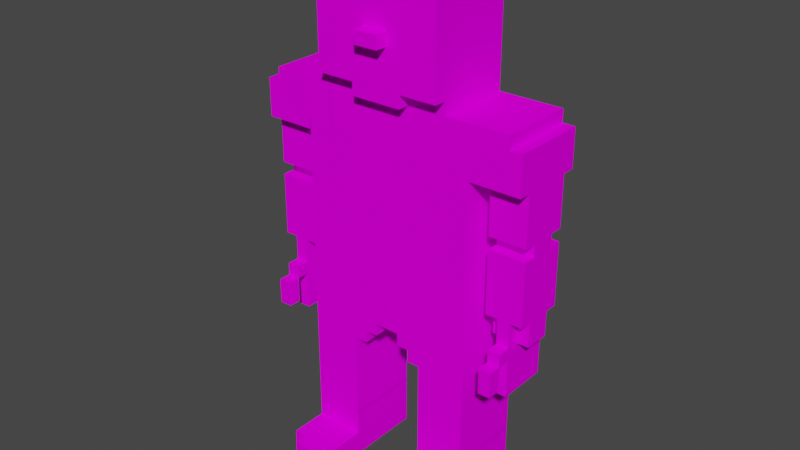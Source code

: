 # Source: rambo.blend  (saved by Blender 2.81.16; exported with 4.5.12 LTS)
import bpy
from mathutils import Matrix  # noqa: F401  (used for matrix-valued properties, if any)

bpy.ops.wm.read_factory_settings(use_empty=True)
scene = bpy.context.scene
scene.name = 'Scene'

# ---- collections
col_collection = bpy.data.collections.new('Collection'); scene.collection.children.link(col_collection)

# ---- images (referenced by path relative to the original .blend; pixels are not part of the script)
import os
ASSET_DIR = os.environ.get("B2B_ASSET_DIR", "")  # directory of the original .blend (textures are referenced by path, not embedded)
HERE = os.path.dirname(os.path.abspath(__file__))  # packed textures are extracted next to this script under _unpacked/

def load_image(name, relpath, width, height, colorspace="sRGB"):
    """Load a texture the original file referenced (path relative to the .blend, or extracted next to this script)."""
    p = next((c for c in (os.path.join(HERE, relpath), os.path.join(ASSET_DIR, relpath)) if relpath and os.path.exists(c)), "")
    if p:
        img = bpy.data.images.load(p, check_existing=True)
        img.name = name
    else:  # same state as the original file: an image datablock whose file is absent (Cycles renders it pink)
        img = bpy.data.images.new(name, width, height)
        img.source = "FILE"
        img.filepath = "//" + (relpath or name)
    img.colorspace_settings.name = colorspace
    return img
img_rambo_png = load_image('rambo.png', 'rambo.png', 1024, 1024, 'sRGB')

# ---- materials (node trees are filled in below, after node groups)
mat_plaintexture = bpy.data.materials.new('PlainTexture')
mat_plaintexture.use_transparent_shadow = False
mat_plaintexture.diffuse_color = (1.0, 1.0, 1.0, 1.0)
mat_plaintexture.roughness = 1.0
mat_plaintexture.specular_intensity = 0.0

# ---- material node trees
mat_plaintexture.use_nodes = True; mat_plaintexture.node_tree.nodes.clear()
_N = mat_plaintexture.node_tree.nodes; _L = mat_plaintexture.node_tree.links
n0 = _N.new('ShaderNodeOutputMaterial'); n0.name = 'Material Output'; n0.location = (300, 300)
n1 = _N.new('ShaderNodeBsdfPrincipled'); n1.name = 'Principled BSDF'; n1.location = (10, 300)
n1.distribution = 'GGX'
n1.subsurface_method = 'BURLEY'
n1.inputs[2].default_value = 1.0
n1.inputs[3].default_value = 1.45
n1.inputs[13].default_value = 0.0
n1.inputs[27].default_value = (0.0, 0.0, 0.0, 1.0)
n1.inputs[28].default_value = 1.0
n2 = _N.new('ShaderNodeTexImage'); n2.name = 'Image Texture'; n2.location = (-300, 600)
n2.image = img_rambo_png
_L.new(n1.outputs[0], n0.inputs[0])
_L.new(n2.outputs[0], n1.inputs[0])
n0.is_active_output = True

# ---- world
world_world = bpy.data.worlds.new('World'); scene.world = world_world
world_world.use_nodes = True; world_world.node_tree.nodes.clear()
_N = world_world.node_tree.nodes; _L = world_world.node_tree.links
n0 = _N.new('ShaderNodeOutputWorld'); n0.name = 'World Output'; n0.location = (300, 300)
n1 = _N.new('ShaderNodeBackground'); n1.name = 'Background'; n1.location = (10, 300)
n1.inputs[0].default_value = (0.05088, 0.05088, 0.05088, 1.0)
_L.new(n1.outputs[0], n0.inputs[0])
n0.is_active_output = True
world_world.color = (0.05088, 0.05088, 0.05088)
world_world.use_sun_shadow = False
world_world.sun_shadow_jitter_overblur = 0.0

# ---- meshes
me_rambo_239 = bpy.data.meshes.new('rambo.239')
me_rambo_239.from_pydata([(-2.454, -5.785, 1.224), (-2.454, -2.94, 1.224), (-0.3206, -5.785, 1.224), (-0.3206, -2.94, 1.224), (-2.454, -11.47, 0.5124), (-2.454, -0.8067, 0.5124), (-2.454, -0.8067, -0.9098), (-2.454, -11.47, -0.9098), (-2.454, -5.785, -0.9098), (-2.454, -5.785, -1.621), (-2.454, -0.8067, -0.9098), (-2.454, -0.8067, -1.621), (-2.454, -5.785, 1.224), (-2.454, -5.785, 0.5124), (-2.454, -0.8067, 1.224), (-2.454, -0.8067, 0.5124), (-2.454, -10.05, -0.9098), (-2.454, -10.05, -1.621), (-2.454, -6.496, -0.9098), (-2.454, -6.496, -1.621), (-2.454, -10.05, 1.224), (-2.454, -10.05, 0.5124), (-2.454, -6.496, 1.224), (-2.454, -6.496, 0.5124), (-2.454, -2.94, -1.621), (-2.454, -2.94, -2.332), (-2.454, -0.8067, -1.621), (-2.454, -0.8067, -2.332), (-2.454, -2.94, 1.935), (-2.454, -2.94, 1.224), (-2.454, -0.8067, 1.935), (-2.454, -0.8067, 1.224), (-1.743, -14.32, 1.224), (-1.743, -14.32, -0.9098), (-1.743, -11.47, 1.224), (-1.743, -11.47, -0.9098), (-1.743, -0.8067, 1.935), (-1.743, -0.8067, -2.332), (-1.743, -0.09561, 1.935), (-1.743, -0.09561, -2.332), (-1.743, -14.32, -0.9098), (-1.743, -14.32, -1.621), (-1.743, -10.05, -0.9098), (-1.743, -10.05, -1.621), (-1.743, -11.47, 1.224), (-1.743, -11.47, 0.5124), (-1.743, -10.05, 1.224), (-1.743, -10.05, 0.5124), (-1.743, -13.61, 2.646), (-1.743, -13.61, 1.935), (-1.743, -12.18, 2.646), (-1.743, -12.18, 1.935), (-1.743, -12.18, 1.935), (-1.743, -12.18, 1.224), (-1.743, -11.47, 1.935), (-1.743, -11.47, 1.224), (-1.032, -14.32, -0.9098), (-1.032, -14.32, 1.224), (-1.032, -10.76, -0.9098), (-1.032, -10.76, 1.224), (-1.032, -14.32, -1.621), (-1.032, -14.32, -0.9098), (-1.032, -10.05, -1.621), (-1.032, -10.05, -0.9098), (-1.032, -10.76, 0.5124), (-1.032, -10.76, 1.224), (-1.032, -10.05, 0.5124), (-1.032, -10.05, 1.224), (-1.032, -12.18, 1.224), (-1.032, -12.18, 1.935), (-1.032, -11.47, 1.224), (-1.032, -11.47, 1.935), (-0.3206, -10.76, -0.9098), (-0.3206, -10.76, 0.5124), (-0.3206, -2.94, -0.9098), (-0.3206, -2.94, 0.5124), (-0.3206, -10.05, -1.621), (-0.3206, -10.05, -0.9098), (-0.3206, -6.496, -1.621), (-0.3206, -6.496, -0.9098), (-0.3206, -10.05, 0.5124), (-0.3206, -10.05, 1.224), (-0.3206, -6.496, 0.5124), (-0.3206, -6.496, 1.224), (-0.3206, -5.785, -1.621), (-0.3206, -5.785, -0.9098), (-0.3206, -2.94, -1.621), (-0.3206, -2.94, -0.9098), (-0.3206, -5.785, 0.5124), (-0.3206, -5.785, 1.224), (-0.3206, -2.94, 0.5124), (-0.3206, -2.94, 1.224), (0.3905, -2.94, -2.332), (0.3905, -2.94, 1.935), (0.3905, -2.229, -2.332), (0.3905, -2.229, 1.935), (1.813, -2.229, -2.332), (1.813, -2.229, 1.935), (1.813, -0.09561, -2.332), (1.813, -0.09561, 1.935), (-1.743, -14.32, -1.621), (-1.743, -14.32, 1.224), (-1.032, -14.32, -1.621), (-1.032, -14.32, 1.224), (-1.743, -13.61, 1.935), (-1.743, -13.61, 2.646), (-1.032, -13.61, 1.935), (-1.032, -13.61, 2.646), (-1.743, -12.18, 1.224), (-1.743, -12.18, 1.935), (-1.032, -12.18, 1.224), (-1.032, -12.18, 1.935), (-2.454, -11.47, -0.9098), (-2.454, -11.47, 0.5124), (-1.743, -11.47, -0.9098), (-1.743, -11.47, 0.5124), (-1.032, -10.76, -0.9098), (-1.032, -10.76, 0.5124), (-0.3206, -10.76, -0.9098), (-0.3206, -10.76, 0.5124), (-2.454, -10.05, -1.621), (-2.454, -10.05, -0.9098), (-1.743, -10.05, -1.621), (-1.743, -10.05, -0.9098), (-1.032, -10.05, -1.621), (-1.032, -10.05, -0.9098), (-0.3206, -10.05, -1.621), (-0.3206, -10.05, -0.9098), (-2.454, -10.05, 0.5124), (-2.454, -10.05, 1.224), (-1.743, -10.05, 0.5124), (-1.743, -10.05, 1.224), (-1.032, -10.05, 0.5124), (-1.032, -10.05, 1.224), (-0.3206, -10.05, 0.5124), (-0.3206, -10.05, 1.224), (-2.454, -5.785, -1.621), (-2.454, -5.785, -0.9098), (-0.3206, -5.785, -1.621), (-0.3206, -5.785, -0.9098), (-2.454, -5.785, 0.5124), (-2.454, -5.785, 1.224), (-0.3206, -5.785, 0.5124), (-0.3206, -5.785, 1.224), (0.3905, -2.229, -2.332), (0.3905, -2.229, 1.935), (1.813, -2.229, -2.332), (1.813, -2.229, 1.935), (-1.743, -12.18, 2.646), (-1.743, -12.18, 1.935), (-1.032, -12.18, 2.646), (-1.032, -12.18, 1.935), (-1.743, -11.47, 1.935), (-1.743, -11.47, 1.224), (-1.032, -11.47, 1.935), (-1.032, -11.47, 1.224), (-2.454, -6.496, -0.9098), (-2.454, -6.496, -1.621), (-0.3206, -6.496, -0.9098), (-0.3206, -6.496, -1.621), (-2.454, -6.496, 1.224), (-2.454, -6.496, 0.5124), (-0.3206, -6.496, 1.224), (-0.3206, -6.496, 0.5124), (-2.454, -0.8067, 1.935), (-2.454, -0.8067, -2.332), (-1.743, -0.8067, 1.935), (-1.743, -0.8067, -2.332), (-1.743, -0.09561, 1.935), (-1.743, -0.09561, -2.332), (1.813, -0.09561, 1.935), (1.813, -0.09561, -2.332), (-1.743, -0.09561, -2.332), (-1.743, -2.229, -2.332), (1.813, -0.09561, -2.332), (1.813, -2.229, -2.332), (-2.454, -2.229, -2.332), (-2.454, -2.94, -2.332), (0.3905, -2.229, -2.332), (0.3905, -2.94, -2.332), (-2.454, -0.8067, -2.332), (-2.454, -2.229, -2.332), (-1.743, -0.8067, -2.332), (-1.743, -2.229, -2.332), (-2.454, -6.496, -1.621), (-2.454, -10.05, -1.621), (-0.3206, -6.496, -1.621), (-0.3206, -10.05, -1.621), (-2.454, -2.94, -1.621), (-2.454, -5.785, -1.621), (-0.3206, -2.94, -1.621), (-0.3206, -5.785, -1.621), (-1.743, -10.05, -1.621), (-1.743, -14.32, -1.621), (-1.032, -10.05, -1.621), (-1.032, -14.32, -1.621), (-2.454, -5.785, -0.9098), (-2.454, -6.496, -0.9098), (-0.3206, -5.785, -0.9098), (-0.3206, -6.496, -0.9098), (-2.454, -10.05, -0.9098), (-2.454, -11.47, -0.9098), (-1.743, -10.05, -0.9098), (-1.743, -11.47, -0.9098), (-1.032, -10.05, -0.9098), (-1.032, -10.76, -0.9098), (-0.3206, -10.05, -0.9098), (-0.3206, -10.76, -0.9098), (-1.743, -12.18, 1.935), (-1.743, -13.61, 1.935), (-1.032, -12.18, 1.935), (-1.032, -13.61, 1.935), (-2.454, -6.496, 0.5124), (-2.454, -5.785, 0.5124), (-0.3206, -6.496, 0.5124), (-0.3206, -5.785, 0.5124), (-2.454, -11.47, 0.5124), (-2.454, -10.05, 0.5124), (-1.743, -11.47, 0.5124), (-1.743, -10.05, 0.5124), (-1.032, -10.76, 0.5124), (-1.032, -10.05, 0.5124), (-0.3206, -10.76, 0.5124), (-0.3206, -10.05, 0.5124), (-2.454, -10.05, 1.224), (-2.454, -6.496, 1.224), (-0.3206, -10.05, 1.224), (-0.3206, -6.496, 1.224), (-1.743, -14.32, 1.224), (-1.743, -12.18, 1.224), (-1.032, -14.32, 1.224), (-1.032, -12.18, 1.224), (-1.743, -11.47, 1.224), (-1.743, -10.05, 1.224), (-1.032, -11.47, 1.224), (-1.032, -10.05, 1.224), (-1.743, -2.229, 1.935), (-1.743, -0.09561, 1.935), (1.813, -2.229, 1.935), (1.813, -0.09561, 1.935), (-2.454, -2.94, 1.935), (-2.454, -2.229, 1.935), (0.3905, -2.94, 1.935), (0.3905, -2.229, 1.935), (-2.454, -2.229, 1.935), (-2.454, -0.8067, 1.935), (-1.743, -2.229, 1.935), (-1.743, -0.8067, 1.935), (-1.743, -12.18, 1.935), (-1.743, -11.47, 1.935), (-1.032, -12.18, 1.935), (-1.032, -11.47, 1.935), (-1.743, -13.61, 2.646), (-1.743, -12.18, 2.646), (-1.032, -13.61, 2.646), (-1.032, -12.18, 2.646), (-1.032, -13.61, 1.935), (-1.032, -13.61, 2.646), (-1.032, -12.18, 1.935), (-1.032, -12.18, 2.646), (-0.3206, -2.94, -2.332), (-0.3206, -2.94, 1.935), (0.3905, -2.94, -2.332), (0.3905, -2.94, 1.935), (-2.454, -2.94, -2.332), (-2.454, -2.94, -1.621), (-0.3206, -2.94, -2.332), (-0.3206, -2.94, -1.621), (-2.454, -2.94, 1.224), (-2.454, -2.94, 1.935), (-0.3206, -2.94, 1.224), (-0.3206, -2.94, 1.935), (11.05, -5.785, 1.224), (11.05, -2.94, 1.224), (13.19, -5.785, 1.224), (13.19, -2.94, 1.224), (8.921, -2.229, 1.935), (8.921, -2.229, -2.332), (8.921, -0.09561, 1.935), (8.921, -0.09561, -2.332), (10.34, -2.94, 1.935), (10.34, -2.94, -2.332), (10.34, -2.229, 1.935), (10.34, -2.229, -2.332), (11.05, -11.47, 0.5124), (11.05, -11.47, -0.9098), (11.05, -2.94, 0.5124), (11.05, -2.94, -0.9098), (11.05, -10.05, -0.9098), (11.05, -10.05, -1.621), (11.05, -6.496, -0.9098), (11.05, -6.496, -1.621), (11.05, -10.05, 1.224), (11.05, -10.05, 0.5124), (11.05, -6.496, 1.224), (11.05, -6.496, 0.5124), (11.05, -5.785, -0.9098), (11.05, -5.785, -1.621), (11.05, -2.94, -0.9098), (11.05, -2.94, -1.621), (11.05, -5.785, 1.224), (11.05, -5.785, 0.5124), (11.05, -2.94, 1.224), (11.05, -2.94, 0.5124), (11.77, -14.32, 1.224), (11.77, -14.32, -0.9098), (11.77, -11.47, 1.224), (11.77, -11.47, -0.9098), (11.77, -14.32, -0.9098), (11.77, -14.32, -1.621), (11.77, -10.05, -0.9098), (11.77, -10.05, -1.621), (11.77, -11.47, 1.224), (11.77, -11.47, 0.5124), (11.77, -10.05, 1.224), (11.77, -10.05, 0.5124), (11.77, -13.61, 2.646), (11.77, -13.61, 1.935), (11.77, -12.18, 2.646), (11.77, -12.18, 1.935), (11.77, -12.18, 1.935), (11.77, -12.18, 1.224), (11.77, -11.47, 1.935), (11.77, -11.47, 1.224), (12.48, -14.32, -0.9098), (12.48, -14.32, 1.224), (12.48, -11.47, -0.9098), (12.48, -11.47, 1.224), (12.48, -0.8067, -2.332), (12.48, -0.8067, 1.935), (12.48, -0.09561, -2.332), (12.48, -0.09561, 1.935), (12.48, -14.32, -1.621), (12.48, -14.32, -0.9098), (12.48, -10.05, -1.621), (12.48, -10.05, -0.9098), (12.48, -11.47, 0.5124), (12.48, -11.47, 1.224), (12.48, -10.05, 0.5124), (12.48, -10.05, 1.224), (12.48, -13.61, 1.935), (12.48, -13.61, 2.646), (12.48, -12.18, 1.935), (12.48, -12.18, 2.646), (12.48, -12.18, 1.224), (12.48, -12.18, 1.935), (12.48, -11.47, 1.224), (12.48, -11.47, 1.935), (13.19, -11.47, -0.9098), (13.19, -11.47, 0.5124), (13.19, -0.8067, -0.9098), (13.19, -0.8067, 0.5124), (13.19, -5.785, -1.621), (13.19, -5.785, -0.9098), (13.19, -0.8067, -1.621), (13.19, -0.8067, -0.9098), (13.19, -5.785, 0.5124), (13.19, -5.785, 1.224), (13.19, -0.8067, 0.5124), (13.19, -0.8067, 1.224), (13.19, -10.05, -1.621), (13.19, -10.05, -0.9098), (13.19, -6.496, -1.621), (13.19, -6.496, -0.9098), (13.19, -10.05, 0.5124), (13.19, -10.05, 1.224), (13.19, -6.496, 0.5124), (13.19, -6.496, 1.224), (13.19, -2.94, -2.332), (13.19, -2.94, -1.621), (13.19, -0.8067, -2.332), (13.19, -0.8067, -1.621), (13.19, -2.94, 1.224), (13.19, -2.94, 1.935), (13.19, -0.8067, 1.224), (13.19, -0.8067, 1.935), (11.77, -14.32, -1.621), (11.77, -14.32, 1.224), (12.48, -14.32, -1.621), (12.48, -14.32, 1.224), (11.77, -13.61, 1.935), (11.77, -13.61, 2.646), (12.48, -13.61, 1.935), (12.48, -13.61, 2.646), (11.77, -12.18, 1.224), (11.77, -12.18, 1.935), (12.48, -12.18, 1.224), (12.48, -12.18, 1.935), (11.05, -11.47, -0.9098), (11.05, -11.47, 0.5124), (11.77, -11.47, -0.9098), (11.77, -11.47, 0.5124), (12.48, -11.47, -0.9098), (12.48, -11.47, 0.5124), (13.19, -11.47, -0.9098), (13.19, -11.47, 0.5124), (11.05, -10.05, -1.621), (11.05, -10.05, -0.9098), (11.77, -10.05, -1.621), (11.77, -10.05, -0.9098), (12.48, -10.05, -1.621), (12.48, -10.05, -0.9098), (13.19, -10.05, -1.621), (13.19, -10.05, -0.9098), (11.05, -10.05, 0.5124), (11.05, -10.05, 1.224), (11.77, -10.05, 0.5124), (11.77, -10.05, 1.224), (12.48, -10.05, 0.5124), (12.48, -10.05, 1.224), (13.19, -10.05, 0.5124), (13.19, -10.05, 1.224), (11.05, -5.785, -1.621), (11.05, -5.785, -0.9098), (13.19, -5.785, -1.621), (13.19, -5.785, -0.9098), (11.05, -5.785, 0.5124), (11.05, -5.785, 1.224), (13.19, -5.785, 0.5124), (13.19, -5.785, 1.224), (10.34, -2.94, -1.621), (10.34, -2.94, 1.935), (11.05, -2.94, -1.621), (11.05, -2.94, 1.935), (10.34, -2.94, -2.332), (10.34, -2.94, -1.621), (13.19, -2.94, -2.332), (13.19, -2.94, -1.621), (11.05, -2.94, 1.224), (11.05, -2.94, 1.935), (13.19, -2.94, 1.224), (13.19, -2.94, 1.935), (8.921, -2.229, -2.332), (8.921, -2.229, 1.935), (10.34, -2.229, -2.332), (10.34, -2.229, 1.935), (11.77, -12.18, 2.646), (11.77, -12.18, 1.935), (12.48, -12.18, 2.646), (12.48, -12.18, 1.935), (11.77, -11.47, 1.935), (11.77, -11.47, 1.224), (12.48, -11.47, 1.935), (12.48, -11.47, 1.224), (11.05, -6.496, -0.9098), (11.05, -6.496, -1.621), (13.19, -6.496, -0.9098), (13.19, -6.496, -1.621), (11.05, -6.496, 1.224), (11.05, -6.496, 0.5124), (13.19, -6.496, 1.224), (13.19, -6.496, 0.5124), (12.48, -0.8067, 1.935), (12.48, -0.8067, -2.332), (13.19, -0.8067, 1.935), (13.19, -0.8067, -2.332), (8.921, -0.09561, 1.935), (8.921, -0.09561, -2.332), (12.48, -0.09561, 1.935), (12.48, -0.09561, -2.332), (10.34, -0.8067, -2.332), (10.34, -2.94, -2.332), (13.19, -0.8067, -2.332), (13.19, -2.94, -2.332), (8.921, -0.09561, -2.332), (8.921, -2.229, -2.332), (10.34, -0.09561, -2.332), (10.34, -2.229, -2.332), (10.34, -0.09561, -2.332), (10.34, -0.8067, -2.332), (12.48, -0.09561, -2.332), (12.48, -0.8067, -2.332), (11.05, -6.496, -1.621), (11.05, -10.05, -1.621), (13.19, -6.496, -1.621), (13.19, -10.05, -1.621), (11.05, -2.94, -1.621), (11.05, -5.785, -1.621), (13.19, -2.94, -1.621), (13.19, -5.785, -1.621), (11.77, -10.05, -1.621), (11.77, -14.32, -1.621), (12.48, -10.05, -1.621), (12.48, -14.32, -1.621), (11.05, -5.785, -0.9098), (11.05, -6.496, -0.9098), (13.19, -5.785, -0.9098), (13.19, -6.496, -0.9098), (11.05, -10.05, -0.9098), (11.05, -11.47, -0.9098), (11.77, -10.05, -0.9098), (11.77, -11.47, -0.9098), (12.48, -10.05, -0.9098), (12.48, -11.47, -0.9098), (13.19, -10.05, -0.9098), (13.19, -11.47, -0.9098), (11.77, -12.18, 1.935), (11.77, -13.61, 1.935), (12.48, -12.18, 1.935), (12.48, -13.61, 1.935), (11.05, -6.496, 0.5124), (11.05, -5.785, 0.5124), (13.19, -6.496, 0.5124), (13.19, -5.785, 0.5124), (11.05, -11.47, 0.5124), (11.05, -10.05, 0.5124), (11.77, -11.47, 0.5124), (11.77, -10.05, 0.5124), (12.48, -11.47, 0.5124), (12.48, -10.05, 0.5124), (13.19, -11.47, 0.5124), (13.19, -10.05, 0.5124), (11.05, -10.05, 1.224), (11.05, -6.496, 1.224), (13.19, -10.05, 1.224), (13.19, -6.496, 1.224), (11.77, -14.32, 1.224), (11.77, -12.18, 1.224), (12.48, -14.32, 1.224), (12.48, -12.18, 1.224), (11.77, -11.47, 1.224), (11.77, -10.05, 1.224), (12.48, -11.47, 1.224), (12.48, -10.05, 1.224), (10.34, -2.94, 1.935), (10.34, -0.8067, 1.935), (13.19, -2.94, 1.935), (13.19, -0.8067, 1.935), (8.921, -2.229, 1.935), (8.921, -0.09561, 1.935), (10.34, -2.229, 1.935), (10.34, -0.09561, 1.935), (10.34, -0.8067, 1.935), (10.34, -0.09561, 1.935), (12.48, -0.8067, 1.935), (12.48, -0.09561, 1.935), (11.77, -12.18, 1.935), (11.77, -11.47, 1.935), (12.48, -12.18, 1.935), (12.48, -11.47, 1.935), (11.77, -13.61, 2.646), (11.77, -12.18, 2.646), (12.48, -13.61, 2.646), (12.48, -12.18, 2.646), (0.3652, -10.76, 1.935), (0.3652, -2.229, 1.935), (10.32, -10.76, 1.935), (10.32, -2.229, 1.935), (0.3652, -10.76, 1.935), (0.3652, -10.76, -2.332), (0.3652, -2.229, 1.935), (0.3652, -2.229, -2.332), (1.787, -2.229, 1.935), (1.787, -2.229, -2.332), (1.787, 6.304, 1.935), (1.787, 6.304, -2.332), (1.787, 0.6155, 2.646), (1.787, 0.6155, 1.935), (1.787, 6.304, 2.646), (1.787, 6.304, 1.935), (2.499, 6.304, 2.646), (2.499, 6.304, -2.332), (2.499, 7.015, 2.646), (2.499, 7.015, -2.332), (3.21, -2.229, -2.332), (3.21, -2.229, -3.043), (3.21, 5.593, -2.332), (3.21, 5.593, -3.043), (3.921, 7.015, 1.935), (3.921, 7.015, -0.9098), (3.921, 7.727, 1.935), (3.921, 7.727, -0.9098), (3.921, -0.09561, 2.646), (3.921, -0.09561, 1.935), (3.921, 0.6155, 2.646), (3.921, 0.6155, 1.935), (6.054, 2.749, 2.646), (6.054, 2.749, 3.357), (6.054, 3.46, 2.646), (6.054, 3.46, 3.357), (6.765, 7.015, -0.9098), (6.765, 7.015, 1.935), (6.765, 7.727, -0.9098), (6.765, 7.727, 1.935), (7.476, -2.229, -3.043), (7.476, -2.229, -2.332), (7.476, 5.593, -3.043), (7.476, 5.593, -2.332), (8.187, 6.304, -2.332), (8.187, 6.304, 2.646), (8.187, 7.015, -2.332), (8.187, 7.015, 2.646), (8.899, -2.229, -2.332), (8.899, -2.229, 1.935), (8.899, 6.304, -2.332), (8.899, 6.304, 1.935), (8.899, 0.6155, 1.935), (8.899, 0.6155, 2.646), (8.899, 6.304, 1.935), (8.899, 6.304, 2.646), (10.32, -10.76, -2.332), (10.32, -10.76, 1.935), (10.32, -2.229, -2.332), (10.32, -2.229, 1.935), (0.3652, -10.76, -2.332), (0.3652, -10.76, 1.935), (10.32, -10.76, -2.332), (10.32, -10.76, 1.935), (3.21, -2.229, -3.043), (3.21, -2.229, -2.332), (7.476, -2.229, -3.043), (7.476, -2.229, -2.332), (3.921, -0.09561, 1.935), (3.921, -0.09561, 2.646), (6.765, -0.09561, 1.935), (6.765, -0.09561, 2.646), (1.787, 0.6155, 1.935), (1.787, 0.6155, 2.646), (3.921, 0.6155, 1.935), (3.921, 0.6155, 2.646), (6.765, 0.6155, 1.935), (6.765, 0.6155, 2.646), (8.899, 0.6155, 1.935), (8.899, 0.6155, 2.646), (4.632, 2.749, 2.646), (4.632, 2.749, 3.357), (6.054, 2.749, 2.646), (6.054, 2.749, 3.357), (0.3652, -2.229, 1.935), (0.3652, -2.229, -2.332), (1.787, -2.229, 1.935), (1.787, -2.229, -2.332), (8.899, -2.229, 1.935), (8.899, -2.229, -2.332), (10.32, -2.229, 1.935), (10.32, -2.229, -2.332), (4.632, 3.46, 3.357), (4.632, 3.46, 2.646), (6.054, 3.46, 3.357), (6.054, 3.46, 2.646), (3.21, 5.593, -2.332), (3.21, 5.593, -3.043), (7.476, 5.593, -2.332), (7.476, 5.593, -3.043), (1.787, 6.304, 2.646), (1.787, 6.304, -2.332), (2.499, 6.304, 2.646), (2.499, 6.304, -2.332), (8.187, 6.304, 2.646), (8.187, 6.304, -2.332), (8.899, 6.304, 2.646), (8.899, 6.304, -2.332), (2.499, 7.015, -0.9098), (2.499, 7.015, -2.332), (8.187, 7.015, -0.9098), (8.187, 7.015, -2.332), (2.499, 7.015, 2.646), (2.499, 7.015, -0.9098), (3.921, 7.015, 2.646), (3.921, 7.015, -0.9098), (6.765, 7.015, 2.646), (6.765, 7.015, -0.9098), (8.187, 7.015, 2.646), (8.187, 7.015, -0.9098), (3.921, 7.015, 2.646), (3.921, 7.015, 1.935), (6.765, 7.015, 2.646), (6.765, 7.015, 1.935), (3.921, 7.727, 1.935), (3.921, 7.727, -0.9098), (6.765, 7.727, 1.935), (6.765, 7.727, -0.9098), (3.21, 5.593, -3.043), (3.21, -2.229, -3.043), (7.476, 5.593, -3.043), (7.476, -2.229, -3.043), (0.3652, -2.229, -2.332), (0.3652, -10.76, -2.332), (10.32, -2.229, -2.332), (10.32, -10.76, -2.332), (1.787, 6.304, -2.332), (1.787, -2.229, -2.332), (3.21, 6.304, -2.332), (3.21, -2.229, -2.332), (7.476, 6.304, -2.332), (7.476, -2.229, -2.332), (8.899, 6.304, -2.332), (8.899, -2.229, -2.332), (3.21, 7.015, -2.332), (3.21, 5.593, -2.332), (7.476, 7.015, -2.332), (7.476, 5.593, -2.332), (2.499, 7.015, -2.332), (2.499, 6.304, -2.332), (3.21, 7.015, -2.332), (3.21, 6.304, -2.332), (7.476, 7.015, -2.332), (7.476, 6.304, -2.332), (8.187, 7.015, -2.332), (8.187, 6.304, -2.332), (3.921, 7.727, -0.9098), (3.921, 7.015, -0.9098), (6.765, 7.727, -0.9098), (6.765, 7.015, -0.9098), (1.787, -2.229, 1.935), (1.787, -0.09561, 1.935), (8.899, -2.229, 1.935), (8.899, -0.09561, 1.935), (3.921, 7.015, 1.935), (3.921, 7.727, 1.935), (6.765, 7.015, 1.935), (6.765, 7.727, 1.935), (1.787, -0.09561, 1.935), (1.787, 0.6155, 1.935), (3.921, -0.09561, 1.935), (3.921, 0.6155, 1.935), (6.765, -0.09561, 1.935), (6.765, 0.6155, 1.935), (8.899, -0.09561, 1.935), (8.899, 0.6155, 1.935), (1.787, 3.46, 2.646), (1.787, 6.304, 2.646), (8.899, 3.46, 2.646), (8.899, 6.304, 2.646), (1.787, 0.6155, 2.646), (1.787, 2.749, 2.646), (8.899, 0.6155, 2.646), (8.899, 2.749, 2.646), (2.499, 6.304, 2.646), (2.499, 7.015, 2.646), (8.187, 6.304, 2.646), (8.187, 7.015, 2.646), (3.921, -0.09561, 2.646), (3.921, 0.6155, 2.646), (6.765, -0.09561, 2.646), (6.765, 0.6155, 2.646), (1.787, 2.749, 2.646), (1.787, 3.46, 2.646), (4.632, 2.749, 2.646), (4.632, 3.46, 2.646), (6.054, 2.749, 2.646), (6.054, 3.46, 2.646), (8.899, 2.749, 2.646), (8.899, 3.46, 2.646), (4.632, 2.749, 3.357), (4.632, 3.46, 3.357), (6.054, 2.749, 3.357), (6.054, 3.46, 3.357), (4.632, 2.749, 3.357), (4.632, 2.749, 2.646), (4.632, 3.46, 3.357), (4.632, 3.46, 2.646), (6.765, -0.09561, 1.935), (6.765, -0.09561, 2.646), (6.765, 0.6155, 1.935), (6.765, 0.6155, 2.646), (0.3652, -19.28, 1.935), (0.3652, -10.75, 1.935), (3.21, -19.28, 1.935), (3.21, -10.75, 1.935), (0.3652, -19.28, 1.935), (0.3652, -19.28, -2.332), (0.3652, -10.75, 1.935), (0.3652, -10.75, -2.332), (0.3652, -22.1, 1.935), (0.3652, -22.1, -2.332), (0.3652, -19.25, 1.935), (0.3652, -19.25, -2.332), (0.3652, -22.1, 4.068), (0.3652, -22.1, 1.935), (0.3652, -20.68, 4.068), (0.3652, -20.68, 1.935), (1.076, -22.1, 4.779), (1.076, -22.1, 4.068), (1.076, -20.68, 4.779), (1.076, -20.68, 4.068), (3.21, -19.28, -2.332), (3.21, -19.28, 1.935), (3.21, -14.3, -2.332), (3.21, -14.3, 1.935), (3.21, -22.1, 1.935), (3.21, -22.1, 4.068), (3.21, -20.68, 1.935), (3.21, -20.68, 4.068), (3.921, -13.59, -1.621), (3.921, -13.59, 1.224), (3.921, -12.88, -1.621), (3.921, -12.88, 1.224), (4.632, -13.59, -2.332), (4.632, -13.59, -1.621), (4.632, -12.88, -2.332), (4.632, -12.88, -1.621), (5.343, -12.88, -2.332), (5.343, -12.88, 1.935), (5.343, -10.75, -2.332), (5.343, -10.75, 1.935), (0.3652, -22.1, -2.332), (0.3652, -22.1, 4.068), (3.21, -22.1, -2.332), (3.21, -22.1, 4.068), (1.076, -22.1, 4.068), (1.076, -22.1, 4.779), (2.499, -22.1, 4.068), (2.499, -22.1, 4.779), (0.3652, -19.28, -2.332), (0.3652, -19.28, 1.935), (3.21, -19.28, -2.332), (3.21, -19.28, 1.935), (3.21, -14.3, -2.332), (3.21, -14.3, -1.621), (3.921, -14.3, -2.332), (3.921, -14.3, -1.621), (3.21, -14.3, 1.224), (3.21, -14.3, 1.935), (3.921, -14.3, 1.224), (3.921, -14.3, 1.935), (3.21, -13.59, -1.621), (3.21, -13.59, 1.224), (3.921, -13.59, -1.621), (3.921, -13.59, 1.224), (3.921, -13.59, -2.332), (3.921, -13.59, -1.621), (4.632, -13.59, -2.332), (4.632, -13.59, -1.621), (3.921, -13.59, 1.224), (3.921, -13.59, 1.935), (4.632, -13.59, 1.224), (4.632, -13.59, 1.935), (3.921, -12.88, -1.621), (3.921, -12.88, 1.224), (5.343, -12.88, -1.621), (5.343, -12.88, 1.224), (4.632, -12.88, -2.332), (4.632, -12.88, -1.621), (5.343, -12.88, -2.332), (5.343, -12.88, -1.621), (4.632, -12.88, 1.224), (4.632, -12.88, 1.935), (5.343, -12.88, 1.224), (5.343, -12.88, 1.935), (0.3652, -20.68, 4.068), (0.3652, -20.68, 1.935), (3.21, -20.68, 4.068), (3.21, -20.68, 1.935), (1.076, -20.68, 4.779), (1.076, -20.68, 4.068), (2.499, -20.68, 4.779), (2.499, -20.68, 4.068), (0.3652, -19.25, 1.935), (0.3652, -19.25, -2.332), (3.21, -19.25, 1.935), (3.21, -19.25, -2.332), (0.3652, -10.75, 1.935), (0.3652, -10.75, -2.332), (5.343, -10.75, 1.935), (5.343, -10.75, -2.332), (0.3652, -10.75, -2.332), (0.3652, -19.28, -2.332), (3.21, -10.75, -2.332), (3.21, -19.28, -2.332), (0.3652, -19.25, -2.332), (0.3652, -22.1, -2.332), (3.21, -19.25, -2.332), (3.21, -22.1, -2.332), (3.21, -10.75, -2.332), (3.21, -12.88, -2.332), (5.343, -10.75, -2.332), (5.343, -12.88, -2.332), (3.21, -12.88, -2.332), (3.21, -14.3, -2.332), (3.921, -12.88, -2.332), (3.921, -14.3, -2.332), (3.921, -12.88, -2.332), (3.921, -13.59, -2.332), (4.632, -12.88, -2.332), (4.632, -13.59, -2.332), (3.21, -13.59, 1.224), (3.21, -14.3, 1.224), (3.921, -13.59, 1.224), (3.921, -14.3, 1.224), (3.921, -12.88, 1.224), (3.921, -13.59, 1.224), (4.632, -12.88, 1.224), (4.632, -13.59, 1.224), (3.21, -14.3, -1.621), (3.21, -13.59, -1.621), (3.921, -14.3, -1.621), (3.921, -13.59, -1.621), (3.921, -13.59, -1.621), (3.921, -12.88, -1.621), (4.632, -13.59, -1.621), (4.632, -12.88, -1.621), (3.21, -12.88, 1.935), (3.21, -10.75, 1.935), (5.343, -12.88, 1.935), (5.343, -10.75, 1.935), (0.3652, -20.68, 1.935), (0.3652, -19.25, 1.935), (3.21, -20.68, 1.935), (3.21, -19.25, 1.935), (3.21, -14.3, 1.935), (3.21, -12.88, 1.935), (3.921, -14.3, 1.935), (3.921, -12.88, 1.935), (3.921, -13.59, 1.935), (3.921, -12.88, 1.935), (4.632, -13.59, 1.935), (4.632, -12.88, 1.935), (0.3652, -22.1, 4.068), (0.3652, -20.68, 4.068), (1.076, -22.1, 4.068), (1.076, -20.68, 4.068), (2.499, -22.1, 4.068), (2.499, -20.68, 4.068), (3.21, -22.1, 4.068), (3.21, -20.68, 4.068), (1.076, -22.1, 4.779), (1.076, -20.68, 4.779), (2.499, -22.1, 4.779), (2.499, -20.68, 4.779), (2.499, -22.1, 4.068), (2.499, -22.1, 4.779), (2.499, -20.68, 4.068), (2.499, -20.68, 4.779), (3.21, -22.1, -2.332), (3.21, -22.1, 1.935), (3.21, -19.25, -2.332), (3.21, -19.25, 1.935), (3.21, -14.3, -1.621), (3.21, -14.3, 1.224), (3.21, -13.59, -1.621), (3.21, -13.59, 1.224), (3.921, -14.3, -2.332), (3.921, -14.3, -1.621), (3.921, -13.59, -2.332), (3.921, -13.59, -1.621), (3.921, -14.3, 1.224), (3.921, -14.3, 1.935), (3.921, -13.59, 1.224), (3.921, -13.59, 1.935), (4.632, -13.59, 1.224), (4.632, -13.59, 1.935), (4.632, -12.88, 1.224), (4.632, -12.88, 1.935), (7.472, -19.29, 1.935), (7.472, -10.76, 1.935), (10.32, -19.29, 1.935), (10.32, -10.76, 1.935), (5.339, -12.89, 1.935), (5.339, -12.89, -2.332), (5.339, -10.76, 1.935), (5.339, -10.76, -2.332), (6.05, -13.6, -1.621), (6.05, -13.6, -2.332), (6.05, -12.89, -1.621), (6.05, -12.89, -2.332), (6.05, -13.6, 1.935), (6.05, -13.6, 1.224), (6.05, -12.89, 1.935), (6.05, -12.89, 1.224), (6.761, -13.6, 1.224), (6.761, -13.6, -1.621), (6.761, -12.89, 1.224), (6.761, -12.89, -1.621), (6.761, -14.32, -1.621), (6.761, -14.32, -2.332), (6.761, -13.6, -1.621), (6.761, -13.6, -2.332), (6.761, -14.32, 1.935), (6.761, -14.32, 1.224), (6.761, -13.6, 1.935), (6.761, -13.6, 1.224), (7.472, -19.29, 1.935), (7.472, -19.29, -2.332), (7.472, -14.32, 1.935), (7.472, -14.32, -2.332), (7.472, -22.11, 1.935), (7.472, -22.11, -2.332), (7.472, -19.27, 1.935), (7.472, -19.27, -2.332), (7.472, -22.11, 4.068), (7.472, -22.11, 1.935), (7.472, -20.69, 4.068), (7.472, -20.69, 1.935), (7.472, -14.32, 1.224), (7.472, -14.32, -1.621), (7.472, -13.6, 1.224), (7.472, -13.6, -1.621), (8.183, -22.11, 4.779), (8.183, -22.11, 4.068), (8.183, -20.69, 4.779), (8.183, -20.69, 4.068), (9.605, -22.11, 4.068), (9.605, -22.11, 4.779), (9.605, -20.69, 4.068), (9.605, -20.69, 4.779), (10.32, -19.29, -2.332), (10.32, -19.29, 1.935), (10.32, -10.76, -2.332), (10.32, -10.76, 1.935), (10.32, -22.11, -2.332), (10.32, -22.11, 1.935), (10.32, -19.27, -2.332), (10.32, -19.27, 1.935), (10.32, -22.11, 1.935), (10.32, -22.11, 4.068), (10.32, -20.69, 1.935), (10.32, -20.69, 4.068), (7.472, -22.11, -2.332), (7.472, -22.11, 4.068), (10.32, -22.11, -2.332), (10.32, -22.11, 4.068), (8.183, -22.11, 4.068), (8.183, -22.11, 4.779), (9.605, -22.11, 4.068), (9.605, -22.11, 4.779), (7.472, -19.29, -2.332), (7.472, -19.29, 1.935), (10.32, -19.29, -2.332), (10.32, -19.29, 1.935), (6.761, -14.32, -2.332), (6.761, -14.32, -1.621), (7.472, -14.32, -2.332), (7.472, -14.32, -1.621), (6.761, -14.32, 1.224), (6.761, -14.32, 1.935), (7.472, -14.32, 1.224), (7.472, -14.32, 1.935), (6.761, -13.6, -1.621), (6.761, -13.6, 1.224), (7.472, -13.6, -1.621), (7.472, -13.6, 1.224), (6.05, -13.6, -2.332), (6.05, -13.6, -1.621), (6.761, -13.6, -2.332), (6.761, -13.6, -1.621), (6.05, -13.6, 1.224), (6.05, -13.6, 1.935), (6.761, -13.6, 1.224), (6.761, -13.6, 1.935), (5.339, -12.89, -1.621), (5.339, -12.89, 1.224), (6.761, -12.89, -1.621), (6.761, -12.89, 1.224), (5.339, -12.89, -2.332), (5.339, -12.89, -1.621), (6.05, -12.89, -2.332), (6.05, -12.89, -1.621), (5.339, -12.89, 1.224), (5.339, -12.89, 1.935), (6.05, -12.89, 1.224), (6.05, -12.89, 1.935), (7.472, -20.69, 4.068), (7.472, -20.69, 1.935), (10.32, -20.69, 4.068), (10.32, -20.69, 1.935), (8.183, -20.69, 4.779), (8.183, -20.69, 4.068), (9.605, -20.69, 4.779), (9.605, -20.69, 4.068), (7.472, -19.27, 1.935), (7.472, -19.27, -2.332), (10.32, -19.27, 1.935), (10.32, -19.27, -2.332), (5.339, -10.76, 1.935), (5.339, -10.76, -2.332), (10.32, -10.76, 1.935), (10.32, -10.76, -2.332), (7.472, -10.76, -2.332), (7.472, -19.29, -2.332), (10.32, -10.76, -2.332), (10.32, -19.29, -2.332), (7.472, -19.27, -2.332), (7.472, -22.11, -2.332), (10.32, -19.27, -2.332), (10.32, -22.11, -2.332), (5.339, -10.76, -2.332), (5.339, -12.89, -2.332), (7.472, -10.76, -2.332), (7.472, -12.89, -2.332), (6.761, -12.89, -2.332), (6.761, -14.32, -2.332), (7.472, -12.89, -2.332), (7.472, -14.32, -2.332), (6.05, -12.89, -2.332), (6.05, -13.6, -2.332), (6.761, -12.89, -2.332), (6.761, -13.6, -2.332), (6.761, -13.6, 1.224), (6.761, -14.32, 1.224), (7.472, -13.6, 1.224), (7.472, -14.32, 1.224), (6.05, -12.89, 1.224), (6.05, -13.6, 1.224), (6.761, -12.89, 1.224), (6.761, -13.6, 1.224), (6.761, -14.32, -1.621), (6.761, -13.6, -1.621), (7.472, -14.32, -1.621), (7.472, -13.6, -1.621), (6.05, -13.6, -1.621), (6.05, -12.89, -1.621), (6.761, -13.6, -1.621), (6.761, -12.89, -1.621), (5.339, -12.89, 1.935), (5.339, -10.76, 1.935), (7.472, -12.89, 1.935), (7.472, -10.76, 1.935), (7.472, -20.69, 1.935), (7.472, -19.27, 1.935), (10.32, -20.69, 1.935), (10.32, -19.27, 1.935), (6.761, -14.32, 1.935), (6.761, -12.89, 1.935), (7.472, -14.32, 1.935), (7.472, -12.89, 1.935), (6.05, -13.6, 1.935), (6.05, -12.89, 1.935), (6.761, -13.6, 1.935), (6.761, -12.89, 1.935), (7.472, -22.11, 4.068), (7.472, -20.69, 4.068), (8.183, -22.11, 4.068), (8.183, -20.69, 4.068), (9.605, -22.11, 4.068), (9.605, -20.69, 4.068), (10.32, -22.11, 4.068), (10.32, -20.69, 4.068), (8.183, -22.11, 4.779), (8.183, -20.69, 4.779), (9.605, -22.11, 4.779), (9.605, -20.69, 4.779)], [], [(0, 2, 3, 1), (4, 5, 6, 7), (8, 10, 11, 9), (12, 14, 15, 13), (16, 18, 19, 17), (20, 22, 23, 21), (24, 26, 27, 25), (28, 30, 31, 29), (32, 34, 35, 33), (36, 38, 39, 37), (40, 42, 43, 41), (44, 46, 47, 45), (48, 50, 51, 49), (52, 54, 55, 53), (56, 58, 59, 57), (60, 62, 63, 61), (64, 66, 67, 65), (68, 70, 71, 69), (72, 74, 75, 73), (76, 78, 79, 77), (80, 82, 83, 81), (84, 86, 87, 85), (88, 90, 91, 89), (92, 94, 95, 93), (96, 98, 99, 97), (100, 102, 103, 101), (104, 106, 107, 105), (108, 110, 111, 109), (112, 114, 115, 113), (116, 118, 119, 117), (120, 122, 123, 121), (124, 126, 127, 125), (128, 130, 131, 129), (132, 134, 135, 133), (136, 138, 139, 137), (140, 142, 143, 141), (144, 146, 147, 145), (148, 150, 151, 149), (152, 154, 155, 153), (156, 158, 159, 157), (160, 162, 163, 161), (164, 166, 167, 165), (168, 170, 171, 169), (172, 174, 175, 173), (176, 178, 179, 177), (180, 182, 183, 181), (184, 186, 187, 185), (188, 190, 191, 189), (192, 194, 195, 193), (196, 198, 199, 197), (200, 202, 203, 201), (204, 206, 207, 205), (208, 210, 211, 209), (212, 214, 215, 213), (216, 218, 219, 217), (220, 222, 223, 221), (224, 226, 227, 225), (228, 230, 231, 229), (232, 234, 235, 233), (236, 238, 239, 237), (240, 242, 243, 241), (244, 246, 247, 245), (248, 250, 251, 249), (252, 254, 255, 253), (256, 258, 259, 257), (260, 262, 263, 261), (264, 266, 267, 265), (268, 270, 271, 269), (272, 274, 275, 273), (276, 278, 279, 277), (280, 282, 283, 281), (284, 286, 287, 285), (288, 290, 291, 289), (292, 294, 295, 293), (296, 298, 299, 297), (300, 302, 303, 301), (304, 306, 307, 305), (308, 310, 311, 309), (312, 314, 315, 313), (316, 318, 319, 317), (320, 322, 323, 321), (324, 326, 327, 325), (328, 330, 331, 329), (332, 334, 335, 333), (336, 338, 339, 337), (340, 342, 343, 341), (344, 346, 347, 345), (348, 350, 351, 349), (352, 354, 355, 353), (356, 358, 359, 357), (360, 362, 363, 361), (364, 366, 367, 365), (368, 370, 371, 369), (372, 374, 375, 373), (376, 378, 379, 377), (380, 382, 383, 381), (384, 386, 387, 385), (388, 390, 391, 389), (392, 394, 395, 393), (396, 398, 399, 397), (400, 402, 403, 401), (404, 406, 407, 405), (408, 410, 411, 409), (412, 414, 415, 413), (416, 418, 419, 417), (420, 422, 423, 421), (424, 426, 427, 425), (428, 430, 431, 429), (432, 434, 435, 433), (436, 438, 439, 437), (440, 442, 443, 441), (444, 446, 447, 445), (448, 450, 451, 449), (452, 454, 455, 453), (456, 458, 459, 457), (460, 462, 463, 461), (464, 466, 467, 465), (468, 470, 471, 469), (472, 474, 475, 473), (476, 478, 479, 477), (480, 482, 483, 481), (484, 486, 487, 485), (488, 490, 491, 489), (492, 494, 495, 493), (496, 498, 499, 497), (500, 502, 503, 501), (504, 506, 507, 505), (508, 510, 511, 509), (512, 514, 515, 513), (516, 518, 519, 517), (520, 522, 523, 521), (524, 526, 527, 525), (528, 530, 531, 529), (532, 534, 535, 533), (536, 538, 539, 537), (540, 542, 543, 541), (544, 546, 547, 545), (548, 550, 551, 549), (552, 554, 555, 553), (556, 558, 559, 557), (560, 562, 563, 561), (564, 566, 567, 565), (568, 570, 571, 569), (572, 574, 575, 573), (576, 578, 579, 577), (580, 582, 583, 581), (584, 586, 587, 585), (588, 590, 591, 589), (592, 594, 595, 593), (596, 598, 599, 597), (600, 602, 603, 601), (604, 606, 607, 605), (608, 610, 611, 609), (612, 614, 615, 613), (616, 618, 619, 617), (620, 622, 623, 621), (624, 626, 627, 625), (628, 630, 631, 629), (632, 634, 635, 633), (636, 638, 639, 637), (640, 642, 643, 641), (644, 646, 647, 645), (648, 650, 651, 649), (652, 654, 655, 653), (656, 658, 659, 657), (660, 662, 663, 661), (664, 666, 667, 665), (668, 670, 671, 669), (672, 674, 675, 673), (676, 678, 679, 677), (680, 682, 683, 681), (684, 686, 687, 685), (688, 690, 691, 689), (692, 694, 695, 693), (696, 698, 699, 697), (700, 702, 703, 701), (704, 706, 707, 705), (708, 710, 711, 709), (712, 714, 715, 713), (716, 718, 719, 717), (720, 722, 723, 721), (724, 726, 727, 725), (728, 730, 731, 729), (732, 734, 735, 733), (736, 738, 739, 737), (740, 742, 743, 741), (744, 746, 747, 745), (748, 750, 751, 749), (752, 754, 755, 753), (756, 758, 759, 757), (760, 762, 763, 761), (764, 766, 767, 765), (768, 770, 771, 769), (772, 774, 775, 773), (776, 778, 779, 777), (780, 782, 783, 781), (784, 786, 787, 785), (788, 790, 791, 789), (792, 794, 795, 793), (796, 798, 799, 797), (800, 802, 803, 801), (804, 806, 807, 805), (808, 810, 811, 809), (812, 814, 815, 813), (816, 818, 819, 817), (820, 822, 823, 821), (824, 826, 827, 825), (828, 830, 831, 829), (832, 834, 835, 833), (836, 838, 839, 837), (840, 842, 843, 841), (844, 846, 847, 845), (848, 850, 851, 849), (852, 854, 855, 853), (856, 858, 859, 857), (860, 862, 863, 861), (864, 866, 867, 865), (868, 870, 871, 869), (872, 874, 875, 873), (876, 878, 879, 877), (880, 882, 883, 881), (884, 886, 887, 885), (888, 890, 891, 889), (892, 894, 895, 893), (896, 898, 899, 897), (900, 902, 903, 901), (904, 906, 907, 905), (908, 910, 911, 909), (912, 914, 915, 913), (916, 918, 919, 917), (920, 922, 923, 921), (924, 926, 927, 925), (928, 930, 931, 929), (932, 934, 935, 933), (936, 938, 939, 937), (940, 942, 943, 941), (944, 946, 947, 945), (948, 950, 951, 949), (952, 954, 955, 953), (956, 958, 959, 957), (960, 962, 963, 961), (964, 966, 967, 965), (968, 970, 971, 969), (972, 974, 975, 973), (976, 978, 979, 977), (980, 982, 983, 981), (984, 986, 987, 985), (988, 990, 991, 989), (992, 994, 995, 993), (996, 998, 999, 997), (1000, 1002, 1003, 1001), (1004, 1006, 1007, 1005), (1008, 1010, 1011, 1009), (1012, 1014, 1015, 1013), (1016, 1018, 1019, 1017), (1020, 1022, 1023, 1021), (1024, 1026, 1027, 1025), (1028, 1030, 1031, 1029), (1032, 1034, 1035, 1033), (1036, 1038, 1039, 1037), (1040, 1042, 1043, 1041), (1044, 1046, 1047, 1045), (1048, 1050, 1051, 1049), (1052, 1054, 1055, 1053), (1056, 1058, 1059, 1057), (1060, 1062, 1063, 1061), (1064, 1066, 1067, 1065), (1068, 1070, 1071, 1069), (1072, 1074, 1075, 1073), (1076, 1078, 1079, 1077), (1080, 1082, 1083, 1081), (1084, 1086, 1087, 1085), (1088, 1090, 1091, 1089), (1092, 1094, 1095, 1093), (1096, 1098, 1099, 1097), (1100, 1102, 1103, 1101), (1104, 1106, 1107, 1105), (1108, 1110, 1111, 1109), (1112, 1114, 1115, 1113), (1116, 1118, 1119, 1117), (1120, 1122, 1123, 1121), (1124, 1126, 1127, 1125), (1128, 1130, 1131, 1129)])
_uv = me_rambo_239.uv_layers.new(name='UVMap')
_uv.uv.foreach_set('vector', [0.01953, 0.9688, 0.03125, 0.9688, 0.03125, 0.8438, 0.01953, 0.8438, 0.01172, 0.5, 0.01172, 0.9688, 0.003906, 0.9688, 0.003906, 0.5, 0.007812, 0.75, 0.007812, 0.9688, 0.003906, 0.9688, 0.003906, 0.75, 0.007812, 0.75, 0.007812, 0.9688, 0.003906, 0.9688, 0.003906, 0.75, 0.007812, 0.8125, 0.007812, 0.9688, 0.003906, 0.9688, 0.003906, 0.8125, 0.007812, 0.8125, 0.007812, 0.9688, 0.003906, 0.9688, 0.003906, 0.8125, 0.007812, 0.875, 0.007812, 0.9688, 0.003906, 0.9688, 0.003906, 0.875, 0.007812, 0.875, 0.007812, 0.9688, 0.003906, 0.9688, 0.003906, 0.875, 0.03125, 0.8438, 0.03125, 0.9688, 0.01953, 0.9688, 0.01953, 0.8438, 0.003906, 0.7812, 0.007812, 0.7812, 0.007812, 0.9688, 0.003906, 0.9688, 0.007812, 0.7812, 0.007812, 0.9688, 0.003906, 0.9688, 0.003906, 0.7812, 0.007812, 0.9062, 0.007812, 0.9688, 0.003906, 0.9688, 0.003906, 0.9062, 0.007812, 0.9062, 0.007812, 0.9688, 0.003906, 0.9688, 0.003906, 0.9062, 0.003906, 0.9375, 0.007812, 0.9375, 0.007812, 0.9688, 0.003906, 0.9688, 0.168, 0.8125, 0.168, 0.9688, 0.1797, 0.9688, 0.1797, 0.8125, 0.003906, 0.7812, 0.003906, 0.9688, 0.007812, 0.9688, 0.007812, 0.7812, 0.003906, 0.9688, 0.007812, 0.9688, 0.007812, 0.9375, 0.003906, 0.9375, 0.003906, 0.9688, 0.007812, 0.9688, 0.007812, 0.9375, 0.003906, 0.9375, 0.003906, 0.625, 0.003906, 0.9688, 0.01172, 0.9688, 0.01172, 0.625, 0.003906, 0.8125, 0.003906, 0.9688, 0.007812, 0.9688, 0.007812, 0.8125, 0.003906, 0.8125, 0.003906, 0.9688, 0.007812, 0.9688, 0.007812, 0.8125, 0.003906, 0.8438, 0.003906, 0.9688, 0.007812, 0.9688, 0.007812, 0.8438, 0.003906, 0.8438, 0.003906, 0.9688, 0.007812, 0.9688, 0.007812, 0.8438, 0.003906, 0.9688, 0.007812, 0.9688, 0.007812, 0.7812, 0.003906, 0.7812, 0.168, 0.9688, 0.1797, 0.9688, 0.1797, 0.7812, 0.168, 0.7812, 0.003906, 0.9688, 0.007812, 0.9688, 0.007812, 0.8438, 0.003906, 0.8438, 0.003906, 0.9688, 0.007812, 0.9688, 0.007812, 0.9375, 0.003906, 0.9375, 0.003906, 0.9688, 0.007812, 0.9688, 0.007812, 0.9375, 0.003906, 0.9375, 0.003906, 0.9688, 0.007812, 0.9688, 0.007812, 0.9062, 0.003906, 0.9062, 0.003906, 0.9688, 0.007812, 0.9688, 0.007812, 0.9062, 0.003906, 0.9062, 0.003906, 0.9688, 0.007812, 0.9688, 0.007812, 0.9375, 0.003906, 0.9375, 0.003906, 0.9688, 0.007812, 0.9688, 0.007812, 0.9375, 0.003906, 0.9375, 0.003906, 0.9688, 0.007812, 0.9688, 0.007812, 0.9375, 0.003906, 0.9375, 0.003906, 0.9688, 0.007812, 0.9688, 0.007812, 0.9375, 0.003906, 0.9375, 0.003906, 0.875, 0.003906, 0.9688, 0.007812, 0.9688, 0.007812, 0.875, 0.003906, 0.875, 0.003906, 0.9688, 0.007812, 0.9688, 0.007812, 0.875, 0.003906, 0.9688, 0.01172, 0.9688, 0.01172, 0.7812, 0.003906, 0.7812, 0.003906, 0.9375, 0.007812, 0.9375, 0.007812, 0.9688, 0.003906, 0.9688, 0.003906, 0.9375, 0.007812, 0.9375, 0.007812, 0.9688, 0.003906, 0.9688, 0.007812, 0.875, 0.007812, 0.9688, 0.003906, 0.9688, 0.003906, 0.875, 0.007812, 0.875, 0.007812, 0.9688, 0.003906, 0.9688, 0.003906, 0.875, 0.003906, 0.7812, 0.007812, 0.7812, 0.007812, 0.9688, 0.003906, 0.9688, 0.2656, 0.7812, 0.2852, 0.7812, 0.2852, 0.9688, 0.2656, 0.9688, 0.1797, 0.8125, 0.1797, 0.9688, 0.168, 0.9688, 0.168, 0.8125, 0.007812, 0.8438, 0.007812, 0.9688, 0.003906, 0.9688, 0.003906, 0.8438, 0.003906, 0.9062, 0.007812, 0.9062, 0.007812, 0.9688, 0.003906, 0.9688, 0.168, 0.8125, 0.1797, 0.8125, 0.1797, 0.9688, 0.168, 0.9688, 0.01953, 0.8438, 0.03125, 0.8438, 0.03125, 0.9688, 0.01953, 0.9688, 0.003906, 0.7812, 0.007812, 0.7812, 0.007812, 0.9688, 0.003906, 0.9688, 0.007812, 0.875, 0.007812, 0.9688, 0.003906, 0.9688, 0.003906, 0.875, 0.003906, 0.9062, 0.007812, 0.9062, 0.007812, 0.9688, 0.003906, 0.9688, 0.003906, 0.9375, 0.007812, 0.9375, 0.007812, 0.9688, 0.003906, 0.9688, 0.003906, 0.9062, 0.007812, 0.9062, 0.007812, 0.9688, 0.003906, 0.9688, 0.003906, 0.875, 0.003906, 0.9688, 0.007812, 0.9688, 0.007812, 0.875, 0.003906, 0.9688, 0.007812, 0.9688, 0.007812, 0.9062, 0.003906, 0.9062, 0.003906, 0.9688, 0.007812, 0.9688, 0.007812, 0.9375, 0.003906, 0.9375, 0.168, 0.9688, 0.1797, 0.9688, 0.1797, 0.8125, 0.168, 0.8125, 0.003906, 0.9688, 0.007812, 0.9688, 0.007812, 0.875, 0.003906, 0.875, 0.003906, 0.9688, 0.007812, 0.9688, 0.007812, 0.9062, 0.003906, 0.9062, 0.168, 0.8125, 0.168, 0.9688, 0.1797, 0.9688, 0.1797, 0.8125, 0.003906, 0.8438, 0.003906, 0.9688, 0.007812, 0.9688, 0.007812, 0.8438, 0.003906, 0.9688, 0.007812, 0.9688, 0.007812, 0.9062, 0.003906, 0.9062, 0.003906, 0.9688, 0.007812, 0.9688, 0.007812, 0.9375, 0.003906, 0.9375, 0.003906, 0.9688, 0.007812, 0.9688, 0.007812, 0.9062, 0.003906, 0.9062, 0.003906, 0.9062, 0.003906, 0.9688, 0.007812, 0.9688, 0.007812, 0.9062, 0.003906, 0.9688, 0.007812, 0.9688, 0.007812, 0.7812, 0.003906, 0.7812, 0.003906, 0.875, 0.003906, 0.9688, 0.007812, 0.9688, 0.007812, 0.875, 0.003906, 0.875, 0.003906, 0.9688, 0.007812, 0.9688, 0.007812, 0.875, 0.01953, 0.9688, 0.03125, 0.9688, 0.03125, 0.8438, 0.01953, 0.8438, 0.168, 0.7812, 0.1797, 0.7812, 0.1797, 0.9688, 0.168, 0.9688, 0.003906, 0.7812, 0.007812, 0.7812, 0.007812, 0.9688, 0.003906, 0.9688, 0.01172, 0.5938, 0.01172, 0.9688, 0.003906, 0.9688, 0.003906, 0.5938, 0.007812, 0.8125, 0.007812, 0.9688, 0.003906, 0.9688, 0.003906, 0.8125, 0.007812, 0.8125, 0.007812, 0.9688, 0.003906, 0.9688, 0.003906, 0.8125, 0.007812, 0.8438, 0.007812, 0.9688, 0.003906, 0.9688, 0.003906, 0.8438, 0.007812, 0.8438, 0.007812, 0.9688, 0.003906, 0.9688, 0.003906, 0.8438, 0.03125, 0.8438, 0.03125, 0.9688, 0.01953, 0.9688, 0.01953, 0.8438, 0.007812, 0.7812, 0.007812, 0.9688, 0.003906, 0.9688, 0.003906, 0.7812, 0.007812, 0.9062, 0.007812, 0.9688, 0.003906, 0.9688, 0.003906, 0.9062, 0.007812, 0.9062, 0.007812, 0.9688, 0.003906, 0.9688, 0.003906, 0.9062, 0.003906, 0.9375, 0.007812, 0.9375, 0.007812, 0.9688, 0.003906, 0.9688, 0.01953, 0.8438, 0.01953, 0.9688, 0.03125, 0.9688, 0.03125, 0.8438, 0.003906, 0.9688, 0.007812, 0.9688, 0.007812, 0.7812, 0.003906, 0.7812, 0.003906, 0.7812, 0.003906, 0.9688, 0.007812, 0.9688, 0.007812, 0.7812, 0.003906, 0.9062, 0.003906, 0.9688, 0.007812, 0.9688, 0.007812, 0.9062, 0.003906, 0.9062, 0.003906, 0.9688, 0.007812, 0.9688, 0.007812, 0.9062, 0.003906, 0.9688, 0.007812, 0.9688, 0.007812, 0.9375, 0.003906, 0.9375, 0.003906, 0.5, 0.003906, 0.9688, 0.01172, 0.9688, 0.01172, 0.5, 0.003906, 0.75, 0.003906, 0.9688, 0.007812, 0.9688, 0.007812, 0.75, 0.003906, 0.75, 0.003906, 0.9688, 0.007812, 0.9688, 0.007812, 0.75, 0.003906, 0.8125, 0.003906, 0.9688, 0.007812, 0.9688, 0.007812, 0.8125, 0.003906, 0.8125, 0.003906, 0.9688, 0.007812, 0.9688, 0.007812, 0.8125, 0.003906, 0.875, 0.003906, 0.9688, 0.007812, 0.9688, 0.007812, 0.875, 0.003906, 0.875, 0.003906, 0.9688, 0.007812, 0.9688, 0.007812, 0.875, 0.003906, 0.9688, 0.007812, 0.9688, 0.007812, 0.8438, 0.003906, 0.8438, 0.003906, 0.9688, 0.007812, 0.9688, 0.007812, 0.9375, 0.003906, 0.9375, 0.003906, 0.9688, 0.007812, 0.9688, 0.007812, 0.9375, 0.003906, 0.9375, 0.003906, 0.9688, 0.007812, 0.9688, 0.007812, 0.9062, 0.003906, 0.9062, 0.003906, 0.9688, 0.007812, 0.9688, 0.007812, 0.9062, 0.003906, 0.9062, 0.003906, 0.9688, 0.007812, 0.9688, 0.007812, 0.9375, 0.003906, 0.9375, 0.003906, 0.9688, 0.007812, 0.9688, 0.007812, 0.9375, 0.003906, 0.9375, 0.003906, 0.9688, 0.007812, 0.9688, 0.007812, 0.9375, 0.003906, 0.9375, 0.003906, 0.9688, 0.007812, 0.9688, 0.007812, 0.9375, 0.003906, 0.9375, 0.003906, 0.875, 0.003906, 0.9688, 0.007812, 0.9688, 0.007812, 0.875, 0.003906, 0.875, 0.003906, 0.9688, 0.007812, 0.9688, 0.007812, 0.875, 0.003906, 0.9688, 0.007812, 0.9688, 0.007812, 0.8125, 0.003906, 0.8125, 0.003906, 0.8438, 0.003906, 0.9688, 0.007812, 0.9688, 0.007812, 0.8438, 0.003906, 0.875, 0.003906, 0.9688, 0.007812, 0.9688, 0.007812, 0.875, 0.003906, 0.9688, 0.01172, 0.9688, 0.01172, 0.7812, 0.003906, 0.7812, 0.003906, 0.9375, 0.007812, 0.9375, 0.007812, 0.9688, 0.003906, 0.9688, 0.003906, 0.9375, 0.007812, 0.9375, 0.007812, 0.9688, 0.003906, 0.9688, 0.007812, 0.875, 0.007812, 0.9688, 0.003906, 0.9688, 0.003906, 0.875, 0.007812, 0.875, 0.007812, 0.9688, 0.003906, 0.9688, 0.003906, 0.875, 0.003906, 0.7812, 0.007812, 0.7812, 0.007812, 0.9688, 0.003906, 0.9688, 0.2656, 0.7812, 0.2852, 0.7812, 0.2852, 0.9688, 0.2656, 0.9688, 0.03125, 0.8438, 0.03125, 0.9688, 0.01953, 0.9688, 0.01953, 0.8438, 0.003906, 0.875, 0.01172, 0.875, 0.01172, 0.9688, 0.003906, 0.9688, 0.007812, 0.875, 0.007812, 0.9688, 0.003906, 0.9688, 0.003906, 0.875, 0.168, 0.8125, 0.1797, 0.8125, 0.1797, 0.9688, 0.168, 0.9688, 0.01953, 0.8438, 0.03125, 0.8438, 0.03125, 0.9688, 0.01953, 0.9688, 0.003906, 0.7812, 0.007812, 0.7812, 0.007812, 0.9688, 0.003906, 0.9688, 0.007812, 0.875, 0.007812, 0.9688, 0.003906, 0.9688, 0.003906, 0.875, 0.003906, 0.9062, 0.007812, 0.9062, 0.007812, 0.9688, 0.003906, 0.9688, 0.003906, 0.9062, 0.007812, 0.9062, 0.007812, 0.9688, 0.003906, 0.9688, 0.003906, 0.9062, 0.007812, 0.9062, 0.007812, 0.9688, 0.003906, 0.9688, 0.003906, 0.875, 0.003906, 0.9688, 0.007812, 0.9688, 0.007812, 0.875, 0.003906, 0.9688, 0.007812, 0.9688, 0.007812, 0.9062, 0.003906, 0.9062, 0.003906, 0.9688, 0.007812, 0.9688, 0.007812, 0.9062, 0.003906, 0.9062, 0.168, 0.9688, 0.1797, 0.9688, 0.1797, 0.8125, 0.168, 0.8125, 0.003906, 0.9688, 0.007812, 0.9688, 0.007812, 0.875, 0.003906, 0.875, 0.003906, 0.9688, 0.007812, 0.9688, 0.007812, 0.9062, 0.003906, 0.9062, 0.01953, 0.8438, 0.01953, 0.9688, 0.03125, 0.9688, 0.03125, 0.8438, 0.003906, 0.9688, 0.01172, 0.9688, 0.01172, 0.875, 0.003906, 0.875, 0.003906, 0.875, 0.003906, 0.9688, 0.007812, 0.9688, 0.007812, 0.875, 0.003906, 0.9688, 0.007812, 0.9688, 0.007812, 0.9375, 0.003906, 0.9375, 0.003906, 0.9688, 0.007812, 0.9688, 0.007812, 0.9062, 0.003906, 0.9062, 0.3945, 0.5312, 0.3945, 0.9688, 0.4414, 0.9688, 0.4414, 0.5312, 0.09375, 0.5938, 0.09375, 0.9688, 0.07031, 0.9688, 0.07031, 0.5938, 0.1484, 0.5938, 0.1484, 0.9688, 0.125, 0.9688, 0.125, 0.5938, 0.1289, 0.7188, 0.1289, 0.9688, 0.125, 0.9688, 0.125, 0.7188, 0.125, 0.75, 0.1289, 0.75, 0.1289, 0.9688, 0.125, 0.9688, 0.1602, 0.625, 0.1602, 0.9688, 0.1562, 0.9688, 0.1562, 0.625, 0.125, 0.8438, 0.1289, 0.8438, 0.1289, 0.9688, 0.125, 0.9688, 0.003906, 0.9375, 0.007812, 0.9375, 0.007812, 0.9688, 0.003906, 0.9688, 0.003906, 0.9688, 0.007812, 0.9688, 0.007812, 0.9375, 0.003906, 0.9375, 0.125, 0.9688, 0.1289, 0.9688, 0.1289, 0.8438, 0.125, 0.8438, 0.1562, 0.625, 0.1562, 0.9688, 0.1602, 0.9688, 0.1602, 0.625, 0.125, 0.9688, 0.1289, 0.9688, 0.1289, 0.75, 0.125, 0.75, 0.125, 0.5938, 0.125, 0.9688, 0.1484, 0.9688, 0.1484, 0.5938, 0.125, 0.7188, 0.125, 0.9688, 0.1289, 0.9688, 0.1289, 0.7188, 0.07031, 0.5938, 0.07031, 0.9688, 0.09375, 0.9688, 0.09375, 0.5938, 0.2109, 0.5312, 0.2109, 0.9688, 0.2344, 0.9688, 0.2344, 0.5312, 0.125, 0.7812, 0.125, 0.9688, 0.1289, 0.9688, 0.1289, 0.7812, 0.003906, 0.8438, 0.003906, 0.9688, 0.007812, 0.9688, 0.007812, 0.8438, 0.2422, 0.875, 0.2422, 0.9688, 0.2461, 0.9688, 0.2461, 0.875, 0.2539, 0.875, 0.2539, 0.9688, 0.2578, 0.9688, 0.2578, 0.875, 0.003906, 0.9062, 0.003906, 0.9688, 0.007812, 0.9688, 0.007812, 0.9062, 0.07031, 0.7812, 0.07812, 0.7812, 0.07812, 0.9688, 0.07031, 0.9688, 0.07031, 0.7812, 0.07812, 0.7812, 0.07812, 0.9688, 0.07031, 0.9688, 0.007812, 0.9062, 0.007812, 0.9688, 0.003906, 0.9688, 0.003906, 0.9062, 0.1289, 0.7812, 0.1289, 0.9688, 0.125, 0.9688, 0.125, 0.7812, 0.125, 0.75, 0.1289, 0.75, 0.1289, 0.9688, 0.125, 0.9688, 0.125, 0.75, 0.1289, 0.75, 0.1289, 0.9688, 0.125, 0.9688, 0.1328, 0.7188, 0.1328, 0.9688, 0.125, 0.9688, 0.125, 0.7188, 0.125, 0.8125, 0.1328, 0.8125, 0.1328, 0.9688, 0.125, 0.9688, 0.125, 0.8125, 0.1328, 0.8125, 0.1328, 0.9688, 0.125, 0.9688, 0.1289, 0.8438, 0.1289, 0.9688, 0.125, 0.9688, 0.125, 0.8438, 0.125, 0.8438, 0.1406, 0.8438, 0.1406, 0.9688, 0.125, 0.9688, 0.293, 0.625, 0.3164, 0.625, 0.3164, 0.9688, 0.293, 0.9688, 0.3711, 0.5312, 0.3711, 0.9688, 0.3242, 0.9688, 0.3242, 0.5312, 0.3789, 0.5938, 0.3867, 0.5938, 0.3867, 0.9688, 0.3789, 0.9688, 0.3789, 0.5938, 0.3867, 0.5938, 0.3867, 0.9688, 0.3789, 0.9688, 0.1328, 0.7812, 0.1328, 0.9688, 0.125, 0.9688, 0.125, 0.7812, 0.125, 0.9375, 0.1289, 0.9375, 0.1289, 0.9688, 0.125, 0.9688, 0.125, 0.9375, 0.1289, 0.9375, 0.1289, 0.9688, 0.125, 0.9688, 0.1289, 0.8438, 0.1289, 0.9688, 0.125, 0.9688, 0.125, 0.8438, 0.4492, 0.6562, 0.4492, 0.9688, 0.4609, 0.9688, 0.4609, 0.6562, 0.125, 0.8438, 0.125, 0.9688, 0.1289, 0.9688, 0.1289, 0.8438, 0.2422, 0.875, 0.2422, 0.9688, 0.2461, 0.9688, 0.2461, 0.875, 0.2539, 0.875, 0.2539, 0.9688, 0.2578, 0.9688, 0.2578, 0.875, 0.4688, 0.6562, 0.4688, 0.9688, 0.4844, 0.9688, 0.4844, 0.6562, 0.4922, 0.6562, 0.4922, 0.9688, 0.5039, 0.9688, 0.5039, 0.6562, 0.125, 0.7188, 0.125, 0.9688, 0.1289, 0.9688, 0.1289, 0.7188, 0.003906, 0.8438, 0.003906, 0.9688, 0.007812, 0.9688, 0.007812, 0.8438, 0.457, 0.6562, 0.457, 0.7812, 0.4609, 0.7812, 0.4609, 0.6562, 0.457, 0.8438, 0.457, 0.9688, 0.4609, 0.9688, 0.4609, 0.8438, 0.003906, 0.9062, 0.003906, 0.9688, 0.007812, 0.9688, 0.007812, 0.9062, 0.003906, 0.9375, 0.007812, 0.9375, 0.007812, 0.9688, 0.003906, 0.9688, 0.003906, 0.9688, 0.007812, 0.9688, 0.007812, 0.9375, 0.003906, 0.9375, 0.03906, 0.9688, 0.05469, 0.9688, 0.05469, 0.5938, 0.03906, 0.5938, 0.0625, 0.5938, 0.0625, 0.9688, 0.03906, 0.9688, 0.03906, 0.5938, 0.1016, 0.7812, 0.1172, 0.7812, 0.1172, 0.9688, 0.1016, 0.9688, 0.1016, 0.875, 0.1094, 0.875, 0.1094, 0.9688, 0.1016, 0.9688, 0.1055, 0.9062, 0.1055, 0.9688, 0.1016, 0.9688, 0.1016, 0.9062, 0.03906, 0.75, 0.03906, 0.9688, 0.0625, 0.9688, 0.0625, 0.75, 0.1016, 0.9688, 0.1094, 0.9688, 0.1094, 0.875, 0.1016, 0.875, 0.03906, 0.9688, 0.04297, 0.9688, 0.04297, 0.8438, 0.03906, 0.8438, 0.03906, 0.9688, 0.04297, 0.9688, 0.04297, 0.9375, 0.03906, 0.9375, 0.03906, 0.9688, 0.05078, 0.9688, 0.05078, 0.7812, 0.03906, 0.7812, 0.1875, 0.9688, 0.2031, 0.9688, 0.2031, 0.6875, 0.1875, 0.6875, 0.1016, 0.9062, 0.1016, 0.9688, 0.1055, 0.9688, 0.1055, 0.9062, 0.03906, 0.9688, 0.05469, 0.9688, 0.05469, 0.7812, 0.03906, 0.7812, 0.03906, 0.9688, 0.04297, 0.9688, 0.04297, 0.9375, 0.03906, 0.9375, 0.03906, 0.9688, 0.04297, 0.9688, 0.04297, 0.9375, 0.03906, 0.9375, 0.03906, 0.9688, 0.04297, 0.9688, 0.04297, 0.8438, 0.03906, 0.8438, 0.03906, 0.9688, 0.04297, 0.9688, 0.04297, 0.9375, 0.03906, 0.9375, 0.03906, 0.9688, 0.04297, 0.9688, 0.04297, 0.9375, 0.03906, 0.9375, 0.03906, 0.9688, 0.04688, 0.9688, 0.04688, 0.8438, 0.03906, 0.8438, 0.03906, 0.9688, 0.04297, 0.9688, 0.04297, 0.9375, 0.03906, 0.9375, 0.03906, 0.9688, 0.04297, 0.9688, 0.04297, 0.9375, 0.03906, 0.9375, 0.1133, 0.8438, 0.1133, 0.9688, 0.1016, 0.9688, 0.1016, 0.8438, 0.1055, 0.9062, 0.1055, 0.9688, 0.1016, 0.9688, 0.1016, 0.9062, 0.1016, 0.7812, 0.1172, 0.7812, 0.1172, 0.9688, 0.1016, 0.9688, 0.0625, 0.75, 0.0625, 0.9688, 0.03906, 0.9688, 0.03906, 0.75, 0.03906, 0.5938, 0.05469, 0.5938, 0.05469, 0.9688, 0.03906, 0.9688, 0.1016, 0.8438, 0.1172, 0.8438, 0.1172, 0.9688, 0.1016, 0.9688, 0.03906, 0.875, 0.05078, 0.875, 0.05078, 0.9688, 0.03906, 0.9688, 0.03906, 0.9062, 0.04297, 0.9062, 0.04297, 0.9688, 0.03906, 0.9688, 0.03906, 0.9375, 0.04297, 0.9375, 0.04297, 0.9688, 0.03906, 0.9688, 0.03906, 0.9375, 0.04297, 0.9375, 0.04297, 0.9688, 0.03906, 0.9688, 0.03906, 0.9375, 0.04297, 0.9375, 0.04297, 0.9688, 0.03906, 0.9688, 0.03906, 0.9688, 0.04297, 0.9688, 0.04297, 0.9375, 0.03906, 0.9375, 0.03906, 0.9688, 0.04297, 0.9688, 0.04297, 0.9375, 0.03906, 0.9375, 0.03906, 0.9688, 0.05078, 0.9688, 0.05078, 0.875, 0.03906, 0.875, 0.1016, 0.8438, 0.1016, 0.9688, 0.1094, 0.9688, 0.1094, 0.8438, 0.03906, 0.9688, 0.04297, 0.9688, 0.04297, 0.9062, 0.03906, 0.9062, 0.03906, 0.9688, 0.04297, 0.9688, 0.04297, 0.9375, 0.03906, 0.9375, 0.1016, 0.9688, 0.1055, 0.9688, 0.1055, 0.9062, 0.1016, 0.9062, 0.1016, 0.9688, 0.1055, 0.9688, 0.1055, 0.9062, 0.1016, 0.9062, 0.1016, 0.9688, 0.1094, 0.9688, 0.1094, 0.9062, 0.1016, 0.9062, 0.1016, 0.9062, 0.1016, 0.9688, 0.1055, 0.9688, 0.1055, 0.9062, 0.1016, 0.9688, 0.1172, 0.9688, 0.1172, 0.7812, 0.1016, 0.7812, 0.03906, 0.9688, 0.04297, 0.9688, 0.04297, 0.8438, 0.03906, 0.8438, 0.03906, 0.9688, 0.04297, 0.9688, 0.04297, 0.9375, 0.03906, 0.9375, 0.03906, 0.9688, 0.04297, 0.9688, 0.04297, 0.9375, 0.03906, 0.9375, 0.03906, 0.9688, 0.04297, 0.9688, 0.04297, 0.9375, 0.03906, 0.9375, 0.03906, 0.9688, 0.05469, 0.9688, 0.05469, 0.5938, 0.03906, 0.5938, 0.03906, 0.7812, 0.05078, 0.7812, 0.05078, 0.9688, 0.03906, 0.9688, 0.03906, 0.9375, 0.04297, 0.9375, 0.04297, 0.9688, 0.03906, 0.9688, 0.03906, 0.9375, 0.04297, 0.9375, 0.04297, 0.9688, 0.03906, 0.9688, 0.03906, 0.8438, 0.04297, 0.8438, 0.04297, 0.9688, 0.03906, 0.9688, 0.03906, 0.9375, 0.04297, 0.9375, 0.04297, 0.9688, 0.03906, 0.9688, 0.03906, 0.9375, 0.04297, 0.9375, 0.04297, 0.9688, 0.03906, 0.9688, 0.0625, 0.75, 0.0625, 0.9688, 0.03906, 0.9688, 0.03906, 0.75, 0.1016, 0.7812, 0.1172, 0.7812, 0.1172, 0.9688, 0.1016, 0.9688, 0.1016, 0.875, 0.1094, 0.875, 0.1094, 0.9688, 0.1016, 0.9688, 0.03906, 0.8438, 0.04297, 0.8438, 0.04297, 0.9688, 0.03906, 0.9688, 0.1055, 0.9062, 0.1055, 0.9688, 0.1016, 0.9688, 0.1016, 0.9062, 0.1016, 0.9062, 0.1016, 0.9688, 0.1055, 0.9688, 0.1055, 0.9062, 0.03906, 0.5938, 0.03906, 0.9688, 0.0625, 0.9688, 0.0625, 0.5938, 0.1016, 0.9688, 0.1172, 0.9688, 0.1172, 0.7812, 0.1016, 0.7812, 0.1016, 0.9688, 0.1094, 0.9688, 0.1094, 0.875, 0.1016, 0.875, 0.1875, 0.9688, 0.2031, 0.9688, 0.2031, 0.6875, 0.1875, 0.6875, 0.1016, 0.9062, 0.1016, 0.9688, 0.1055, 0.9688, 0.1055, 0.9062, 0.03906, 0.9688, 0.05469, 0.9688, 0.05469, 0.7812, 0.03906, 0.7812, 0.03906, 0.9688, 0.04297, 0.9688, 0.04297, 0.9375, 0.03906, 0.9375, 0.03906, 0.9688, 0.04297, 0.9688, 0.04297, 0.9375, 0.03906, 0.9375, 0.03906, 0.9688, 0.04297, 0.9688, 0.04297, 0.8438, 0.03906, 0.8438, 0.03906, 0.9688, 0.04297, 0.9688, 0.04297, 0.9375, 0.03906, 0.9375, 0.03906, 0.9688, 0.04297, 0.9688, 0.04297, 0.9375, 0.03906, 0.9375, 0.03906, 0.9688, 0.04688, 0.9688, 0.04688, 0.8438, 0.03906, 0.8438, 0.03906, 0.9688, 0.04297, 0.9688, 0.04297, 0.9375, 0.03906, 0.9375, 0.03906, 0.9688, 0.04297, 0.9688, 0.04297, 0.9375, 0.03906, 0.9375, 0.1133, 0.8438, 0.1133, 0.9688, 0.1016, 0.9688, 0.1016, 0.8438, 0.1055, 0.9062, 0.1055, 0.9688, 0.1016, 0.9688, 0.1016, 0.9062, 0.1016, 0.7812, 0.1172, 0.7812, 0.1172, 0.9688, 0.1016, 0.9688, 0.0625, 0.75, 0.0625, 0.9688, 0.03906, 0.9688, 0.03906, 0.75, 0.03906, 0.5938, 0.05469, 0.5938, 0.05469, 0.9688, 0.03906, 0.9688, 0.1016, 0.8438, 0.1172, 0.8438, 0.1172, 0.9688, 0.1016, 0.9688, 0.03906, 0.875, 0.05078, 0.875, 0.05078, 0.9688, 0.03906, 0.9688, 0.03906, 0.9062, 0.04297, 0.9062, 0.04297, 0.9688, 0.03906, 0.9688, 0.03906, 0.9375, 0.04297, 0.9375, 0.04297, 0.9688, 0.03906, 0.9688, 0.03906, 0.9375, 0.04297, 0.9375, 0.04297, 0.9688, 0.03906, 0.9688, 0.03906, 0.9375, 0.04297, 0.9375, 0.04297, 0.9688, 0.03906, 0.9688, 0.03906, 0.9688, 0.04297, 0.9688, 0.04297, 0.9375, 0.03906, 0.9375, 0.03906, 0.9688, 0.04297, 0.9688, 0.04297, 0.9375, 0.03906, 0.9375, 0.03906, 0.9688, 0.05078, 0.9688, 0.05078, 0.875, 0.03906, 0.875, 0.1016, 0.8438, 0.1016, 0.9688, 0.1094, 0.9688, 0.1094, 0.8438, 0.03906, 0.9688, 0.04297, 0.9688, 0.04297, 0.9062, 0.03906, 0.9062, 0.03906, 0.9688, 0.04297, 0.9688, 0.04297, 0.9375, 0.03906, 0.9375, 0.1016, 0.9688, 0.1055, 0.9688, 0.1055, 0.9062, 0.1016, 0.9062, 0.1016, 0.9688, 0.1055, 0.9688, 0.1055, 0.9062, 0.1016, 0.9062, 0.1016, 0.9688, 0.1094, 0.9688, 0.1094, 0.9062, 0.1016, 0.9062])
me_rambo_239.materials.append(mat_plaintexture)
me_rambo_239.use_remesh_fix_poles = True
me_rambo_239.use_remesh_preserve_attributes = False
me_rambo_239.use_mirror_vertex_groups = False
me_rambo_239.update()
arm_armature_001 = bpy.data.armatures.new('Armature.001')  # bones are not reproduced

# ---- objects
ob_rambo = bpy.data.objects.new('rambo', me_rambo_239)
ob_armature = bpy.data.objects.new('Armature', arm_armature_001)

# ---- transforms, parenting, visibility, modifiers, constraints
ob_rambo.parent = ob_armature
ob_rambo.matrix_parent_inverse = Matrix(((1.0, -0.0, 0.0, 0.06029), (-0.0, 1.0, -0.0, -1.26), (0.0, -0.0, 1.0, 2.528), (-0.0, 0.0, -0.0, 1.0)))
ob_rambo.location = (-5.343, 0.868, 8.273)
ob_rambo.rotation_euler = (1.571, -0.0, 0.0)
ob_rambo.lineart.crease_threshold = 0.0
_vg = ob_rambo.vertex_groups.new(name='Spine')
for _i, _w in zip([544, 545, 546, 547, 548, 549, 550, 551, 552, 553, 554, 555, 556, 557, 558, 559, 560, 561, 562, 563, 564, 565, 566, 567, 568, 569, 570, 571, 572, 573, 574, 575, 576, 577, 578, 579, 580, 581, 582, 583, 584, 585, 586, 587, 588, 589, 590, 591, 592, 593, 594, 595, 596, 597, 598, 599, 600, 601, 602, 603, 604, 605, 606, 607, 608, 609, 610, 611, 612, 613, 614, 615, 616, 617, 618, 619, 620, 621, 622, 623, 624, 625, 626, 627, 628, 629, 630, 631, 632, 633, 634, 635, 636, 637, 638, 639, 640, 641, 642, 643, 644, 645, 646, 647, 648, 649, 650, 651, 652, 653, 654, 655, 656, 657, 658, 659, 660, 661, 662, 663, 664, 665, 666, 667, 668, 669, 670, 671, 672, 673, 674, 675, 676, 677, 678, 679, 680, 681, 682, 683, 684, 685, 686, 687, 688, 689, 690, 691, 692, 693, 694, 695, 696, 697, 698, 699, 700, 701, 702, 703, 704, 705, 706, 707, 708, 709, 710, 711, 712, 713, 714, 715, 716, 717, 718, 719, 720, 721, 722, 723, 724, 725, 726, 727, 728, 729, 730, 731, 732, 733, 734, 735, 736, 737, 738, 739, 740, 741, 742, 743, 744, 745, 746, 747, 748, 749, 750, 751, 752, 753, 754, 755, 944, 945, 946, 947, 948, 949, 950, 951, 952, 953, 954, 955, 956, 957, 958, 959, 960, 961, 962, 963, 964, 965, 966, 967, 968, 969, 970, 971, 972, 973, 974, 975, 976, 977, 978, 979, 980, 981, 982, 983, 984, 985, 986, 987, 988, 989, 990, 991, 992, 993, 994, 995, 996, 997, 998, 999, 1000, 1001, 1002, 1003, 1004, 1005, 1006, 1007, 1008, 1009, 1010, 1011, 1012, 1013, 1014, 1015, 1016, 1017, 1018, 1019, 1020, 1021, 1022, 1023, 1024, 1025, 1026, 1027, 1028, 1029, 1030, 1031, 1032, 1033, 1034, 1035, 1036, 1037, 1038, 1039, 1040, 1041, 1042, 1043, 1044, 1045, 1046, 1047, 1048, 1049, 1050, 1051, 1052, 1053, 1054, 1055, 1056, 1057, 1058, 1059, 1060, 1061, 1062, 1063, 1064, 1065, 1066, 1067, 1068, 1069, 1070, 1071, 1072, 1073, 1074, 1075, 1076, 1077, 1078, 1079, 1080, 1081, 1082, 1083, 1084, 1085, 1086, 1087, 1088, 1089, 1090, 1091, 1092, 1093, 1094, 1095, 1096, 1097, 1098, 1099, 1100, 1101, 1102, 1103, 1104, 1105, 1106, 1107, 1108, 1109, 1110, 1111, 1112, 1113, 1114, 1115, 1116, 1117, 1118, 1119, 1120, 1121, 1122, 1123, 1124, 1125, 1126, 1127, 1128, 1129, 1130, 1131], [1.0, 1.0, 1.0, 1.0, 1.0, 1.0, 1.0, 1.0, 1.0, 1.0, 1.0, 1.0, 1.0, 1.0, 1.0, 1.0, 1.0, 1.0, 1.0, 1.0, 1.0, 1.0, 1.0, 1.0, 1.0, 1.0, 1.0, 1.0, 1.0, 1.0, 1.0, 1.0, 1.0, 1.0, 1.0, 1.0, 1.0, 1.0, 1.0, 1.0, 1.0, 1.0, 1.0, 1.0, 1.0, 1.0, 1.0, 1.0, 1.0, 1.0, 1.0, 1.0, 1.0, 1.0, 1.0, 1.0, 1.0, 1.0, 1.0, 1.0, 1.0, 1.0, 1.0, 1.0, 1.0, 1.0, 1.0, 1.0, 1.0, 1.0, 1.0, 1.0, 1.0, 1.0, 1.0, 1.0, 1.0, 1.0, 1.0, 1.0, 1.0, 1.0, 1.0, 1.0, 1.0, 1.0, 1.0, 1.0, 1.0, 1.0, 1.0, 1.0, 1.0, 1.0, 1.0, 1.0, 1.0, 1.0, 1.0, 1.0, 1.0, 1.0, 1.0, 1.0, 1.0, 1.0, 1.0, 1.0, 1.0, 1.0, 1.0, 1.0, 1.0, 1.0, 1.0, 1.0, 1.0, 1.0, 1.0, 1.0, 1.0, 1.0, 1.0, 1.0, 1.0, 1.0, 1.0, 1.0, 1.0, 1.0, 1.0, 1.0, 1.0, 1.0, 1.0, 1.0, 1.0, 1.0, 1.0, 1.0, 1.0, 1.0, 1.0, 1.0, 1.0, 1.0, 1.0, 1.0, 1.0, 1.0, 1.0, 1.0, 1.0, 1.0, 1.0, 1.0, 1.0, 1.0, 1.0, 1.0, 1.0, 1.0, 1.0, 1.0, 1.0, 1.0, 1.0, 1.0, 1.0, 1.0, 1.0, 1.0, 1.0, 1.0, 1.0, 1.0, 1.0, 1.0, 1.0, 1.0, 1.0, 1.0, 1.0, 1.0, 1.0, 1.0, 1.0, 1.0, 1.0, 1.0, 1.0, 1.0, 1.0, 1.0, 1.0, 1.0, 1.0, 1.0, 1.0, 1.0, 1.0, 1.0, 1.0, 1.0, 1.0, 1.0, 1.0, 1.0, 1.0, 1.0, 1.0, 1.0, 0.0, 0.0, 0.0, 0.0, 0.0, 0.0, 0.0, 0.0, 0.0, 0.0, 0.0, 0.0, 0.0, 0.0, 0.0, 0.0, 0.0, 0.0, 0.0, 0.0, 0.0, 0.0, 0.0, 0.0, 0.0, 0.0, 0.0, 0.0, 0.0, 0.0, 0.0, 0.0, 0.0, 0.0, 0.0, 0.0, 0.0, 0.0, 0.0, 0.0, 0.0, 0.0, 0.0, 0.0, 0.0, 0.0, 0.0, 0.0, 0.0, 0.0, 0.0, 0.0, 0.0, 0.0, 0.0, 0.0, 0.0, 0.0, 0.0, 0.0, 0.0, 0.0, 0.0, 0.0, 0.0, 0.0, 0.0, 0.0, 0.0, 0.0, 0.0, 0.0, 0.0, 0.0, 0.0, 0.0, 0.0, 0.0, 0.0, 0.0, 0.0, 0.0, 0.0, 0.0, 0.0, 0.0, 0.0, 0.0, 0.0, 0.0, 0.0, 0.0, 0.0, 0.0, 0.0, 0.0, 0.0, 0.0, 0.0, 0.0, 0.0, 0.0, 0.0, 0.0, 0.0, 0.0, 0.0, 0.0, 0.0, 0.0, 0.0, 0.0, 0.0, 0.0, 0.0, 0.0, 0.0, 0.0, 0.0, 0.0, 0.0, 0.0, 0.0, 0.0, 0.0, 0.0, 0.0, 0.0, 0.0, 0.0, 0.0, 0.0, 0.0, 0.0, 0.0, 0.0, 0.0, 0.0, 0.0, 0.0, 0.0, 0.0, 0.0, 0.0, 0.0, 0.0, 0.0, 0.0, 0.0, 0.0, 0.0, 0.0, 0.0, 0.0, 0.0, 0.0, 0.0, 0.0, 0.0, 0.0, 0.0, 0.0, 0.0, 0.0, 0.0, 0.0, 0.0, 0.0, 0.0, 0.0, 0.0, 0.0, 0.0, 0.0, 0.0, 0.0, 0.0, 0.0, 0.0, 0.0, 0.0, 0.0, 0.0, 0.0, 0.0, 0.0, 0.0, 0.0]): _vg.add([_i], _w, 'REPLACE')
_vg = ob_rambo.vertex_groups.new(name='Arm.r')
for _i, _w in zip([0, 1, 2, 3, 4, 5, 6, 7, 8, 9, 10, 11, 12, 13, 14, 15, 16, 17, 18, 19, 20, 21, 22, 23, 24, 25, 26, 27, 28, 29, 30, 31, 32, 33, 34, 35, 36, 37, 38, 39, 40, 41, 42, 43, 44, 45, 46, 47, 48, 49, 50, 51, 52, 53, 54, 55, 56, 57, 58, 59, 60, 61, 62, 63, 64, 65, 66, 67, 68, 69, 70, 71, 72, 73, 74, 75, 76, 77, 78, 79, 80, 81, 82, 83, 84, 85, 86, 87, 88, 89, 90, 91, 92, 93, 94, 95, 96, 97, 98, 99, 100, 101, 102, 103, 104, 105, 106, 107, 108, 109, 110, 111, 112, 113, 114, 115, 116, 117, 118, 119, 120, 121, 122, 123, 124, 125, 126, 127, 128, 129, 130, 131, 132, 133, 134, 135, 136, 137, 138, 139, 140, 141, 142, 143, 144, 145, 146, 147, 148, 149, 150, 151, 152, 153, 154, 155, 156, 157, 158, 159, 160, 161, 162, 163, 164, 165, 166, 167, 168, 169, 170, 171, 172, 173, 174, 175, 176, 177, 178, 179, 180, 181, 182, 183, 184, 185, 186, 187, 188, 189, 190, 191, 192, 193, 194, 195, 196, 197, 198, 199, 200, 201, 202, 203, 204, 205, 206, 207, 208, 209, 210, 211, 212, 213, 214, 215, 216, 217, 218, 219, 220, 221, 222, 223, 224, 225, 226, 227, 228, 229, 230, 231, 232, 233, 234, 235, 236, 237, 238, 239, 240, 241, 242, 243, 244, 245, 246, 247, 248, 249, 250, 251, 252, 253, 254, 255, 256, 257, 258, 259, 260, 261, 262, 263, 264, 265, 266, 267, 268, 269, 270, 271], [1.0, 1.0, 1.0, 1.0, 1.0, 1.0, 1.0, 1.0, 1.0, 1.0, 1.0, 1.0, 1.0, 1.0, 1.0, 1.0, 1.0, 1.0, 1.0, 1.0, 1.0, 1.0, 1.0, 1.0, 1.0, 1.0, 1.0, 1.0, 1.0, 1.0, 1.0, 1.0, 1.0, 1.0, 1.0, 1.0, 1.0, 1.0, 1.0, 1.0, 1.0, 1.0, 1.0, 1.0, 1.0, 1.0, 1.0, 1.0, 1.0, 1.0, 1.0, 1.0, 1.0, 1.0, 1.0, 1.0, 1.0, 1.0, 1.0, 1.0, 1.0, 1.0, 1.0, 1.0, 1.0, 1.0, 1.0, 1.0, 1.0, 1.0, 1.0, 1.0, 1.0, 1.0, 1.0, 1.0, 1.0, 1.0, 1.0, 1.0, 1.0, 1.0, 1.0, 1.0, 1.0, 1.0, 1.0, 1.0, 1.0, 1.0, 1.0, 1.0, 1.0, 1.0, 1.0, 1.0, 1.0, 1.0, 1.0, 1.0, 1.0, 1.0, 1.0, 1.0, 1.0, 1.0, 1.0, 1.0, 1.0, 1.0, 1.0, 1.0, 1.0, 1.0, 1.0, 1.0, 1.0, 1.0, 1.0, 1.0, 1.0, 1.0, 1.0, 1.0, 1.0, 1.0, 1.0, 1.0, 1.0, 1.0, 1.0, 1.0, 1.0, 1.0, 1.0, 1.0, 1.0, 1.0, 1.0, 1.0, 1.0, 1.0, 1.0, 1.0, 1.0, 1.0, 1.0, 1.0, 1.0, 1.0, 1.0, 1.0, 1.0, 1.0, 1.0, 1.0, 1.0, 1.0, 1.0, 1.0, 1.0, 1.0, 1.0, 1.0, 1.0, 1.0, 1.0, 1.0, 1.0, 1.0, 1.0, 1.0, 1.0, 1.0, 1.0, 1.0, 1.0, 1.0, 1.0, 1.0, 1.0, 1.0, 1.0, 1.0, 1.0, 1.0, 1.0, 1.0, 1.0, 1.0, 1.0, 1.0, 1.0, 1.0, 1.0, 1.0, 1.0, 1.0, 1.0, 1.0, 1.0, 1.0, 1.0, 1.0, 1.0, 1.0, 1.0, 1.0, 1.0, 1.0, 1.0, 1.0, 1.0, 1.0, 1.0, 1.0, 1.0, 1.0, 1.0, 1.0, 1.0, 1.0, 1.0, 1.0, 0.9854, 0.9953, 0.9868, 0.992, 1.0, 1.0, 1.0, 1.0, 1.0, 1.0, 1.0, 1.0, 1.0, 1.0, 1.0, 1.0, 1.0, 1.0, 1.0, 1.0, 1.0, 1.0, 1.0, 1.0, 1.0, 1.0, 1.0, 1.0, 1.0, 1.0, 1.0, 1.0, 1.0, 1.0, 1.0, 1.0, 0.7562, 0.9762, 0.7118, 0.9718, 1.0, 1.0, 1.0, 1.0, 1.0, 1.0, 1.0, 1.0]): _vg.add([_i], _w, 'REPLACE')
_vg = ob_rambo.vertex_groups.new(name='Leg.r')
for _i, _w in zip([208, 209, 210, 211, 756, 757, 758, 759, 760, 761, 762, 763, 764, 765, 766, 767, 768, 769, 770, 771, 772, 773, 774, 775, 776, 777, 778, 779, 780, 781, 782, 783, 784, 785, 786, 787, 788, 789, 790, 791, 792, 793, 794, 795, 796, 797, 798, 799, 800, 801, 802, 803, 804, 805, 806, 807, 808, 809, 810, 811, 812, 813, 814, 815, 816, 817, 818, 819, 820, 821, 822, 823, 824, 825, 826, 827, 828, 829, 830, 831, 832, 833, 834, 835, 836, 837, 838, 839, 840, 841, 842, 843, 844, 845, 846, 847, 848, 849, 850, 851, 852, 853, 854, 855, 856, 857, 858, 859, 860, 861, 862, 863, 864, 865, 866, 867, 868, 869, 870, 871, 872, 873, 874, 875, 876, 877, 878, 879, 880, 881, 882, 883, 884, 885, 886, 887, 888, 889, 890, 891, 892, 893, 894, 895, 896, 897, 898, 899, 900, 901, 902, 903, 904, 905, 906, 907, 908, 909, 910, 911, 912, 913, 914, 915, 916, 917, 918, 919, 920, 921, 922, 923, 924, 925, 926, 927, 928, 929, 930, 931, 932, 933, 934, 935, 936, 937, 938, 939, 940, 941, 942, 943], [0.07109, 0.07098, 0.07116, 0.07095, 1.0, 1.0, 1.0, 1.0, 1.0, 1.0, 1.0, 1.0, 1.0, 1.0, 1.0, 1.0, 1.0, 1.0, 1.0, 1.0, 1.0, 1.0, 1.0, 1.0, 1.0, 1.0, 1.0, 1.0, 1.0, 1.0, 1.0, 1.0, 1.0, 1.0, 1.0, 1.0, 1.0, 1.0, 1.0, 1.0, 1.0, 1.0, 1.0, 1.0, 1.0, 1.0, 1.0, 1.0, 1.0, 1.0, 1.0, 1.0, 1.0, 1.0, 1.0, 1.0, 1.0, 1.0, 1.0, 1.0, 1.0, 1.0, 1.0, 1.0, 1.0, 1.0, 1.0, 1.0, 1.0, 1.0, 1.0, 1.0, 1.0, 1.0, 1.0, 1.0, 1.0, 1.0, 1.0, 1.0, 1.0, 1.0, 1.0, 1.0, 1.0, 1.0, 1.0, 1.0, 1.0, 1.0, 1.0, 1.0, 1.0, 1.0, 1.0, 1.0, 1.0, 1.0, 1.0, 1.0, 1.0, 1.0, 1.0, 1.0, 1.0, 1.0, 1.0, 1.0, 1.0, 1.0, 1.0, 1.0, 1.0, 1.0, 1.0, 1.0, 1.0, 1.0, 1.0, 1.0, 1.0, 1.0, 1.0, 1.0, 1.0, 1.0, 1.0, 1.0, 1.0, 1.0, 1.0, 1.0, 1.0, 1.0, 1.0, 1.0, 1.0, 1.0, 1.0, 1.0, 1.0, 1.0, 1.0, 1.0, 1.0, 1.0, 1.0, 1.0, 1.0, 1.0, 1.0, 1.0, 1.0, 1.0, 1.0, 1.0, 1.0, 1.0, 1.0, 1.0, 1.0, 1.0, 1.0, 1.0, 1.0, 1.0, 1.0, 1.0, 1.0, 1.0, 1.0, 1.0, 1.0, 1.0, 1.0, 1.0, 1.0, 1.0, 1.0, 1.0, 1.0, 1.0, 1.0, 1.0, 1.0, 1.0, 1.0, 1.0, 1.0, 1.0, 1.0, 1.0]): _vg.add([_i], _w, 'REPLACE')
_vg = ob_rambo.vertex_groups.new(name='Arm.l')
for _i, _w in zip([272, 273, 274, 275, 276, 277, 278, 279, 280, 281, 282, 283, 284, 285, 286, 287, 288, 289, 290, 291, 292, 293, 294, 295, 296, 297, 298, 299, 300, 301, 302, 303, 304, 305, 306, 307, 308, 309, 310, 311, 312, 313, 314, 315, 316, 317, 318, 319, 320, 321, 322, 323, 324, 325, 326, 327, 328, 329, 330, 331, 332, 333, 334, 335, 336, 337, 338, 339, 340, 341, 342, 343, 344, 345, 346, 347, 348, 349, 350, 351, 352, 353, 354, 355, 356, 357, 358, 359, 360, 361, 362, 363, 364, 365, 366, 367, 368, 369, 370, 371, 372, 373, 374, 375, 376, 377, 378, 379, 380, 381, 382, 383, 384, 385, 386, 387, 388, 389, 390, 391, 392, 393, 394, 395, 396, 397, 398, 399, 400, 401, 402, 403, 404, 405, 406, 407, 408, 409, 410, 411, 412, 413, 414, 415, 416, 417, 418, 419, 420, 421, 422, 423, 424, 425, 426, 427, 428, 429, 430, 431, 432, 433, 434, 435, 436, 437, 438, 439, 440, 441, 442, 443, 444, 445, 446, 447, 448, 449, 450, 451, 452, 453, 454, 455, 456, 457, 458, 459, 460, 461, 462, 463, 464, 465, 466, 467, 468, 469, 470, 471, 472, 473, 474, 475, 476, 477, 478, 479, 480, 481, 482, 483, 484, 485, 486, 487, 488, 489, 490, 491, 492, 493, 494, 495, 496, 497, 498, 499, 500, 501, 502, 503, 504, 505, 506, 507, 508, 509, 510, 511, 512, 513, 514, 515, 516, 517, 518, 519, 520, 521, 522, 523, 524, 525, 526, 527, 528, 529, 530, 531, 532, 533, 534, 535, 536, 537, 538, 539, 540, 541, 542, 543, 944, 945, 946, 947, 948, 949, 950, 951, 952, 953, 954, 955, 956, 957, 958, 959, 960, 961, 962, 963, 964, 965, 966, 967, 968, 969, 970, 971, 972, 973, 974, 975, 976, 977, 978, 979, 980, 981, 982, 983, 984, 985, 986, 987, 988, 989, 990, 991, 992, 993, 994, 995, 996, 997, 998, 999, 1000, 1001, 1002, 1003, 1004, 1005, 1006, 1007, 1008, 1009, 1010, 1011, 1012, 1013, 1014, 1015, 1016, 1017, 1018, 1019, 1020, 1021, 1022, 1023, 1024, 1025, 1026, 1027, 1028, 1029, 1030, 1031, 1032, 1033, 1034, 1035, 1036, 1037, 1038, 1039, 1040, 1041, 1042, 1043, 1044, 1045, 1046, 1047, 1048, 1049, 1050, 1051, 1052, 1053, 1054, 1055, 1056, 1057, 1058, 1059, 1060, 1061, 1062, 1063, 1064, 1065, 1066, 1067, 1068, 1069, 1070, 1071, 1072, 1073, 1074, 1075, 1076, 1077, 1078, 1079, 1080, 1081, 1082, 1083, 1084, 1085, 1086, 1087, 1088, 1089, 1090, 1091, 1092, 1093, 1094, 1095, 1096, 1097, 1098, 1099, 1100, 1101, 1102, 1103, 1104, 1105, 1106, 1107, 1108, 1109, 1110, 1111, 1112, 1113, 1114, 1115, 1116, 1117, 1118, 1119, 1120, 1121, 1122, 1123, 1124, 1125, 1126, 1127, 1128, 1129, 1130, 1131], [1.0, 1.0, 1.0, 1.0, 1.0, 1.0, 1.0, 1.0, 1.0, 1.0, 1.0, 1.0, 1.0, 1.0, 1.0, 1.0, 1.0, 1.0, 1.0, 1.0, 1.0, 1.0, 1.0, 1.0, 1.0, 1.0, 1.0, 1.0, 1.0, 1.0, 1.0, 1.0, 1.0, 1.0, 1.0, 1.0, 1.0, 1.0, 1.0, 1.0, 1.0, 1.0, 1.0, 1.0, 1.0, 1.0, 1.0, 1.0, 1.0, 1.0, 1.0, 1.0, 1.0, 1.0, 1.0, 1.0, 1.0, 1.0, 1.0, 1.0, 1.0, 1.0, 1.0, 1.0, 1.0, 1.0, 1.0, 1.0, 1.0, 1.0, 1.0, 1.0, 1.0, 1.0, 1.0, 1.0, 1.0, 1.0, 1.0, 1.0, 1.0, 1.0, 1.0, 1.0, 1.0, 1.0, 1.0, 1.0, 1.0, 1.0, 1.0, 1.0, 1.0, 1.0, 1.0, 1.0, 1.0, 1.0, 1.0, 1.0, 1.0, 1.0, 1.0, 1.0, 1.0, 1.0, 1.0, 1.0, 1.0, 1.0, 1.0, 1.0, 1.0, 1.0, 1.0, 1.0, 1.0, 1.0, 1.0, 1.0, 1.0, 1.0, 1.0, 1.0, 1.0, 1.0, 1.0, 1.0, 1.0, 1.0, 1.0, 1.0, 1.0, 1.0, 1.0, 1.0, 1.0, 1.0, 1.0, 1.0, 1.0, 1.0, 1.0, 1.0, 1.0, 1.0, 1.0, 1.0, 1.0, 1.0, 1.0, 1.0, 1.0, 1.0, 1.0, 1.0, 1.0, 1.0, 1.0, 1.0, 1.0, 1.0, 1.0, 1.0, 1.0, 1.0, 1.0, 1.0, 1.0, 1.0, 1.0, 1.0, 1.0, 1.0, 1.0, 1.0, 1.0, 1.0, 1.0, 1.0, 1.0, 1.0, 1.0, 1.0, 1.0, 1.0, 1.0, 1.0, 1.0, 1.0, 1.0, 1.0, 1.0, 1.0, 1.0, 1.0, 1.0, 1.0, 1.0, 1.0, 1.0, 1.0, 1.0, 1.0, 1.0, 1.0, 1.0, 1.0, 1.0, 1.0, 1.0, 1.0, 1.0, 1.0, 1.0, 1.0, 1.0, 1.0, 1.0, 1.0, 1.0, 1.0, 1.0, 1.0, 1.0, 1.0, 1.0, 1.0, 1.0, 1.0, 1.0, 1.0, 1.0, 1.0, 1.0, 1.0, 1.0, 1.0, 1.0, 1.0, 1.0, 1.0, 1.0, 1.0, 1.0, 1.0, 1.0, 1.0, 1.0, 1.0, 1.0, 1.0, 1.0, 1.0, 1.0, 1.0, 1.0, 1.0, 1.0, 1.0, 1.0, 1.0, 1.0, 1.0, 1.0, 1.0, 1.0, 1.0, 1.0, 1.0, 1.0, 1.0, 0.0, 0.0, 0.0, 0.0, 0.0, 0.0, 0.0, 0.0, 0.0, 0.0, 0.0, 0.0, 0.0, 0.0, 0.0, 0.0, 0.0, 0.0, 0.0, 0.0, 0.0, 0.0, 0.0, 0.0, 0.0, 0.0, 0.0, 0.0, 0.0, 0.0, 0.0, 0.0, 0.0, 0.0, 0.0, 0.0, 0.0, 0.0, 0.0, 0.0, 0.0, 0.0, 0.0, 0.0, 0.0, 0.0, 0.0, 0.0, 0.0, 0.0, 0.0, 0.0, 0.0, 0.0, 0.0, 0.0, 0.0, 0.0, 0.0, 0.0, 0.0, 0.0, 0.0, 0.0, 0.0, 0.0, 0.0, 0.0, 0.0, 0.0, 0.0, 0.0, 0.0, 0.0, 0.0, 0.0, 0.0, 0.0, 0.0, 0.0, 0.0, 0.0, 0.0, 0.0, 0.0, 0.0, 0.0, 0.0, 0.0, 0.0, 0.0, 0.0, 0.0, 0.0, 0.0, 0.0, 0.0, 0.0, 0.0, 0.0, 0.0, 0.0, 0.0, 0.0, 0.0, 0.0, 0.0, 0.0, 0.0, 0.0, 0.0, 0.0, 0.0, 0.0, 0.0, 0.0, 0.0, 0.0, 0.0, 0.0, 0.0, 0.0, 0.0, 0.0, 0.0, 0.0, 0.0, 0.0, 0.0, 0.0, 0.0, 0.0, 0.0, 0.0, 0.0, 0.0, 0.0, 0.0, 0.0, 0.0, 0.0, 0.0, 0.0, 0.0, 0.0, 0.0, 0.0, 0.0, 0.0, 0.0, 0.0, 0.0, 0.0, 0.0, 0.0, 0.0, 0.0, 0.0, 0.0, 0.0, 0.0, 0.0, 0.0, 0.0, 0.0, 0.0, 0.0, 0.0, 0.0, 0.0, 0.0, 0.0, 0.0, 0.0, 0.0, 0.0, 0.0, 0.0, 0.0, 0.0, 0.0, 0.0, 0.0, 0.0, 0.0, 0.0, 0.0, 0.0]): _vg.add([_i], _w, 'REPLACE')
_vg = ob_rambo.vertex_groups.new(name='Leg.l')
_vg.add([944, 945, 946, 947, 948, 949, 950, 951, 952, 953, 954, 955, 956, 957, 958, 959, 960, 961, 962, 963, 964, 965, 966, 967, 968, 969, 970, 971, 972, 973, 974, 975, 976, 977, 978, 979, 980, 981, 982, 983, 984, 985, 986, 987, 988, 989, 990, 991, 992, 993, 994, 995, 996, 997, 998, 999, 1000, 1001, 1002, 1003, 1004, 1005, 1006, 1007, 1008, 1009, 1010, 1011, 1012, 1013, 1014, 1015, 1016, 1017, 1018, 1019, 1020, 1021, 1022, 1023, 1024, 1025, 1026, 1027, 1028, 1029, 1030, 1031, 1032, 1033, 1034, 1035, 1036, 1037, 1038, 1039, 1040, 1041, 1042, 1043, 1044, 1045, 1046, 1047, 1048, 1049, 1050, 1051, 1052, 1053, 1054, 1055, 1056, 1057, 1058, 1059, 1060, 1061, 1062, 1063, 1064, 1065, 1066, 1067, 1068, 1069, 1070, 1071, 1072, 1073, 1074, 1075, 1076, 1077, 1078, 1079, 1080, 1081, 1082, 1083, 1084, 1085, 1086, 1087, 1088, 1089, 1090, 1091, 1092, 1093, 1094, 1095, 1096, 1097, 1098, 1099, 1100, 1101, 1102, 1103, 1104, 1105, 1106, 1107, 1108, 1109, 1110, 1111, 1112, 1113, 1114, 1115, 1116, 1117, 1118, 1119, 1120, 1121, 1122, 1123, 1124, 1125, 1126, 1127, 1128, 1129, 1130, 1131], 1.0, 'REPLACE')
_m = ob_rambo.modifiers.new('Armature', 'ARMATURE')
_m = ob_rambo.modifiers.new('Armature.001', 'ARMATURE')
_m.object = ob_armature
ob_armature.location = (-0.06029, 1.26, -2.528)
ob_armature.lineart.crease_threshold = 0.0

# ---- collection membership
col_collection.objects.link(ob_rambo)
col_collection.objects.link(ob_armature)

# ---- scene / render settings (as saved in the file)
scene.frame_start = 1; scene.frame_end = 24; scene.frame_set(24)
scene.render.engine = 'BLENDER_EEVEE_NEXT'
scene.cycles.use_denoising = False
scene.cycles.samples = 128
scene.cycles.sampling_pattern = 'TABULATED_SOBOL'
scene.cycles.use_adaptive_sampling = False
scene.cycles.use_light_tree = False
scene.view_settings.view_transform = 'Filmic'
bpy.context.view_layer.update()

# ---- added for rendering (the .blend has no active camera and no usable light): camera, sun
cam_auto = bpy.data.cameras.new('AutoCamera')
cam_auto.lens = 50.0
cam_auto.sensor_width = 36.0
cam_auto.clip_end = 1000.0
ob_auto_camera = bpy.data.objects.new('AutoCamera', cam_auto)
scene.collection.objects.link(ob_auto_camera)
ob_auto_camera.location = (32.0232, -38.3991, 26.6804)
ob_auto_camera.rotation_euler = (1.09748, -7.21219e-08, 0.694738)
scene.camera = ob_auto_camera
light_auto_sun = bpy.data.lights.new('AutoSun', 'SUN')
light_auto_sun.energy = 3.0
light_auto_sun.angle = 0.0523599
ob_auto_sun = bpy.data.objects.new('AutoSun', light_auto_sun)
scene.collection.objects.link(ob_auto_sun)
ob_auto_sun.rotation_euler = (0.872665, 0.174533, 0.523599)
bpy.context.view_layer.update()
